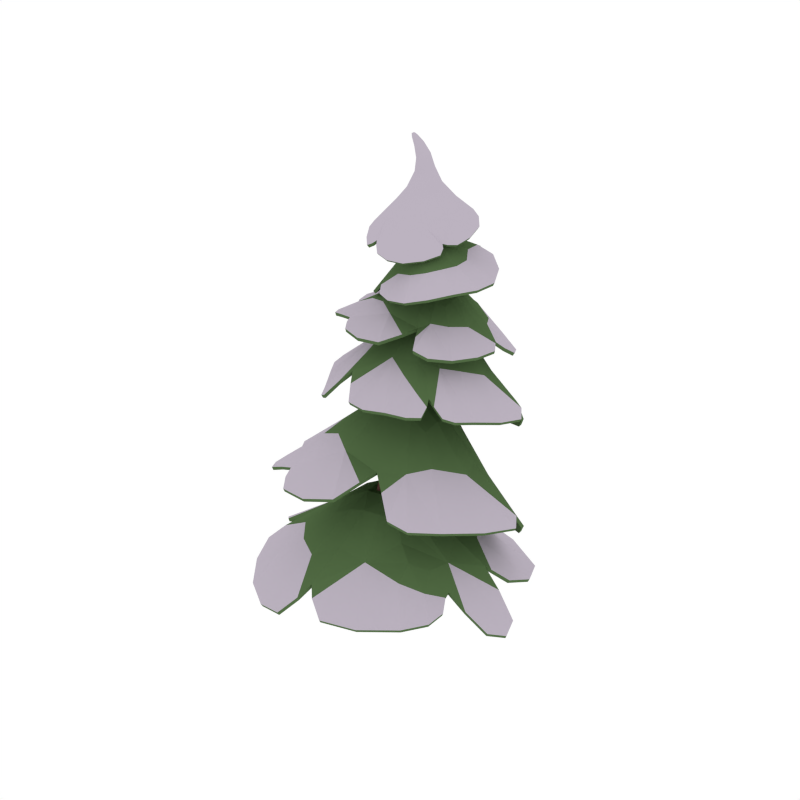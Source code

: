 # Source: PineTree_Snow_3.blend  (saved by Blender 2.79.0; exported with 4.5.12 LTS)
import bpy
from mathutils import Matrix  # noqa: F401  (used for matrix-valued properties, if any)

bpy.ops.wm.read_factory_settings(use_empty=True)
scene = bpy.context.scene
scene.name = 'Scene'

# ---- collections
col_collection_1 = bpy.data.collections.new('Collection 1'); scene.collection.children.link(col_collection_1)

# ---- materials (node trees are filled in below, after node groups)
mat_wood = bpy.data.materials.new('Wood')
mat_wood.alpha_threshold = 0.0
mat_wood.diffuse_color = (0.1529, 0.07036, 0.05951, 1.0)
mat_wood.roughness = 0.5
mat_green = bpy.data.materials.new('Green')
mat_green.alpha_threshold = 0.0
mat_green.diffuse_color = (0.08744, 0.1523, 0.05986, 1.0)
mat_green.roughness = 0.5
mat_snow = bpy.data.materials.new('Snow')
mat_snow.alpha_threshold = 0.0
mat_snow.diffuse_color = (0.5029, 0.4508, 0.5271, 1.0)
mat_snow.roughness = 0.5

# ---- material node trees

# ---- world
world_world = bpy.data.worlds.new('World'); scene.world = world_world
world_world.color = (1.0, 1.0, 1.0)
world_world.use_sun_shadow = False
world_world.sun_shadow_jitter_overblur = 0.0
world_world.cycles.sampling_method = 'NONE'
world_world.cycles.sample_map_resolution = 256

# ---- meshes
me_cylinder_078 = bpy.data.meshes.new('Cylinder.078')
me_cylinder_078.from_pydata([(-0.1987, -0.02636, 0.0008366), (-0.09858, 0.1887, 0.001649), (0.1291, 0.2116, 0.002033), (0.2571, 0.0258, 0.0022), (0.158, -0.1865, 0.001638), (-0.06937, -0.2126, 0.0009477), (-0.1898, -0.1704, 0.7823), (-0.06423, 0.01735, 1.267), (-0.1347, 0.3017, 1.816), (-0.1198, 0.3434, 3.026), (-0.1075, 0.37, 3.031), (-0.1028, 0.3825, 1.828), (-0.02772, 0.1113, 1.279), (-0.1421, -0.05402, 0.7976), (-0.07661, 0.3719, 3.039), (-0.02131, 0.3995, 1.847), (0.06611, 0.1282, 1.299), (-0.01986, -0.04528, 0.795), (-0.05791, 0.3474, 3.041), (0.0286, 0.3335, 1.854), (0.1234, 0.04817, 1.307), (0.04969, -0.1498, 0.798), (-0.07006, 0.3209, 3.036), (-0.003118, 0.253, 1.842), (0.08693, -0.04889, 1.295), (-0.0023, -0.2644, 0.7913), (-0.1008, 0.3189, 3.028), (-0.08451, 0.2385, 1.822), (-0.006903, -0.06544, 1.275), (-0.1216, -0.2733, 0.7831), (-0.08565, -0.0221, 0.4769), (0.05934, -0.01367, 0.4762), (0.141, -0.1316, 0.478), (0.07821, -0.266, 0.4757), (-0.06586, -0.2778, 0.4734), (-0.1479, -0.1569, 0.4729), (-0.1524, 0.3867, 2.407), (-0.1274, 0.4464, 2.417), (-0.06405, 0.4562, 2.433), (-0.0254, 0.4052, 2.437), (-0.05015, 0.3455, 2.427), (-0.1134, 0.3371, 2.412), (-0.12, -0.2068, 0.9996), (0.6378, -0.5442, 0.7095), (-0.6517, 0.05086, 0.5948), (-0.1212, -0.01223, 1.0), (0.09126, -0.003504, 1.039), (0.1548, 0.4627, 0.6695), (-0.2412, -0.6384, 0.6607), (0.09175, -0.2071, 1.043), (-0.3261, 0.3794, 0.6511), (-0.6274, -0.3042, 0.5822), (0.2054, -0.6105, 0.7846), (-0.4674, -0.07268, 1.739), (0.01613, 0.4985, 2.071), (-0.3917, 0.1682, 1.906), (-0.4056, 0.4064, 1.892), (0.4256, 0.3105, 1.829), (0.05225, 0.373, 2.11), (-0.08523, 0.3342, 2.128), (0.04687, 0.719, 1.685), (-0.1178, 0.4851, 2.082), (0.2579, 0.06312, 1.917), (0.3575, 0.5328, 1.72), (-0.2246, 0.6784, 1.77), (-0.3033, 0.0004117, 1.883), (-0.06098, -0.02056, 1.93), (-0.1377, 0.3889, 2.111), (0.2367, -0.1509, 1.827), (0.1, 0.295, 1.552), (-0.5113, -0.002899, 1.33), (0.5312, 0.003406, 1.274), (0.06026, 0.1215, 1.597), (-0.1232, 0.1227, 1.615), (0.1787, 0.5411, 1.092), (-0.07657, 0.3217, 1.569), (0.2909, -0.3059, 1.327), (0.5151, 0.272, 1.145), (-0.2575, 0.5964, 1.124), (-0.5103, -0.2014, 1.294), (-0.1906, -0.3419, 1.342), (-0.156, 0.2161, 1.602), (-0.01846, 0.3127, 3.073), (-0.06689, 0.584, 2.852), (0.04573, 0.5058, 2.858), (-0.2653, 0.1741, 2.765), (-0.07466, 0.2522, 3.055), (-0.03734, 0.2688, 3.061), (0.02977, 0.211, 2.738), (-0.1392, 0.3073, 3.063), (-0.3176, 0.3302, 2.841), (-0.1472, 0.1321, 2.73), (0.09966, 0.3444, 2.787), (-0.1722, 0.6116, 2.821), (-0.2647, 0.5178, 2.843), (-0.1172, 0.2669, 3.055), (-0.4163, 0.4287, 2.77), (-0.1158, 0.2638, 3.227), (-0.06786, 0.2903, 3.249), (-0.1094, 0.2903, 3.235), (-0.09629, 0.3025, 3.242), (-0.05991, 0.268, 3.246), (-0.03205, 0.3588, 3.084), (-0.09127, 0.3853, 3.086), (-0.1214, 0.361, 3.078), (-0.06261, 0.3815, 3.087), (-0.1064, 0.2314, 3.301), (-0.1202, 0.2362, 3.302), (-0.1169, 0.2515, 3.305), (-0.1008, 0.2453, 3.304), (-0.1082, 0.2528, 3.305), (-0.06712, 0.2463, 3.238), (-0.1041, 0.2444, 3.226), (-0.08285, 0.301, 3.246), (-0.08385, 0.2377, 3.231), (-0.4666, 0.3104, 1.289), (0.03921, 0.4741, 2.299), (-0.3949, 0.3215, 2.202), (0.3039, 0.2886, 2.137), (0.02781, 0.3656, 2.295), (-0.1013, 0.3666, 2.316), (0.08789, 0.7088, 2.094), (-0.0792, 0.4962, 2.31), (0.1286, 0.1279, 2.164), (0.3022, 0.4968, 2.09), (-0.2025, 0.6978, 2.164), (-0.4047, 0.188, 2.182), (-0.1722, 0.08731, 2.169), (-0.1226, 0.4324, 2.315), (-0.3657, 0.533, 2.201), (-0.1341, 0.3145, 2.611), (0.2031, 0.2876, 2.519), (0.08696, 0.1238, 2.491), (-0.2715, 0.6281, 2.481), (-0.07845, 0.3784, 2.639), (0.003988, 0.3166, 2.642), (0.1248, 0.5069, 2.551), (-0.3097, 0.2785, 2.393), (-0.0543, 0.2522, 2.61), (-0.05674, 0.6328, 2.55), (-0.368, 0.5169, 2.415), (-0.1454, 0.1375, 2.428), (0.5503, 0.1187, 0.7458), (0.6135, -0.2751, 0.7838), (-0.2064, 0.7134, 0.4324), (0.8328, 0.3545, 0.4045), (-0.6697, 0.678, 0.2294), (-0.9304, -0.5112, 0.2486), (0.3946, -0.918, 0.5321), (0.2611, 0.02093, 0.9792), (-0.169, 0.1386, 0.9126), (-0.2988, -0.2245, 0.8884), (0.1096, -0.3546, 0.9746), (-0.466, -0.4869, 0.6094), (-0.5046, 0.2654, 0.621), (0.4055, 0.3526, 0.6662), (0.4829, -0.6068, 0.7481), (1.096, -0.2999, 0.4649), (-0.9916, 0.2162, 0.2782), (0.2761, -0.2175, 0.9926), (-0.305, -0.00692, 0.8926), (0.5213, -0.08939, 0.8506), (-0.5878, -0.1226, 0.6514), (0.1022, -0.1095, 1.045), (0.3485, 0.873, 0.246), (-0.4593, -0.9206, 0.3141), (0.09632, 0.1682, 0.9416), (-0.1462, -0.3591, 0.9143), (-0.1243, -0.1138, 1.0), (-0.01699, 0.0004202, 1.016), (-0.06476, 0.3311, 0.7822), (-0.0299, -0.5846, 0.7839), (-0.0151, -0.2135, 1.017), (-0.04226, 0.6331, 0.5475), (-0.2742, 0.5577, 0.5226), (-0.9872, -0.1257, 0.3744), (-0.949, -0.1954, 0.3649), (-0.0956, -0.9288, 0.5488), (0.001559, -0.895, 0.569), (-0.5047, -0.1568, 1.689), (-0.42, -0.3113, 1.658), (0.5299, -0.1277, 1.703), (0.5319, 0.6111, 1.384), (-0.4187, 0.7071, 1.541), (-0.1742, 0.2371, 2.071), (0.1112, 0.2588, 2.072), (0.1355, 0.5081, 1.982), (-0.1424, 0.5676, 1.994), (0.2159, 0.634, 1.681), (0.3515, 0.1545, 1.891), (-0.1955, 0.04401, 1.957), (-0.3523, 0.5557, 1.844), (-0.6276, 0.3392, 1.693), (0.6655, 0.1714, 1.626), (-0.2227, 0.4597, 2.039), (0.1799, 0.3632, 2.035), (-0.4102, 0.2656, 1.912), (0.3627, 0.4363, 1.831), (-0.1249, 0.4269, 2.1), (-0.01307, -0.3664, 1.707), (0.1513, 0.8115, 1.336), (-0.06998, 0.2212, 2.087), (0.0133, 0.5796, 1.966), (0.03568, 0.4412, 2.089), (-0.01643, 0.3575, 2.119), (0.06876, 0.1139, 2.0), (-0.07552, 0.7074, 1.788), (-0.05135, 0.4942, 2.075), (0.1091, -0.1078, 1.883), (0.343, -0.1721, 1.766), (0.6466, 0.4236, 1.623), (0.6079, 0.4593, 1.599), (-0.07956, 0.8749, 1.526), (-0.1392, 0.8466, 1.541), (-0.3314, -0.2343, 1.756), (-0.2262, 0.3229, 2.064), (-0.2465, -0.2174, 1.758), (-0.5953, 0.00554, 1.725), (-0.4512, 0.02891, 1.798), (-0.1075, 0.3721, 2.116), (-0.3142, 0.1494, 1.939), (-0.4049, -0.05372, 1.783), (0.2969, -0.3195, 1.736), (-0.7882, -0.4044, 1.058), (0.5208, -0.5706, 1.125), (0.7468, 0.3496, 0.76), (-0.3955, 0.6928, 0.8824), (-0.2675, 0.04356, 1.538), (0.0955, -0.01937, 1.547), (0.2423, 0.2754, 1.449), (-0.0885, 0.419, 1.457), (0.369, 0.4084, 1.094), (0.3879, -0.1709, 1.34), (-0.3542, -0.2311, 1.361), (-0.5628, 0.5498, 1.06), (-0.763, 0.2024, 1.048), (0.8154, -0.1785, 1.045), (-0.2238, 0.3184, 1.507), (0.2222, 0.09328, 1.512), (-0.506, 0.1367, 1.331), (0.4865, 0.1501, 1.273), (-0.1197, 0.255, 1.591), (-0.2202, -0.7179, 1.14), (0.3237, 0.6712, 0.7033), (-0.142, -0.02876, 1.552), (0.1309, 0.399, 1.423), (0.07889, 0.2091, 1.577), (-0.02985, 0.1205, 1.606), (0.01454, -0.2104, 1.417), (0.00638, 0.5297, 1.197), (0.01734, 0.3155, 1.557), (0.07678, -0.5057, 1.279), (0.2174, -0.4609, 1.235), (0.8495, 0.1199, 1.038), (0.8106, 0.17, 1.008), (0.02444, 0.7303, 0.902), (-0.05927, 0.6976, 0.9143), (-0.6453, -0.4865, 1.111), (-0.2797, 0.1602, 1.537), (-0.5214, -0.572, 1.121), (-0.7787, -0.1289, 1.106), (-0.6444, -0.2098, 1.164), (-0.1295, 0.1814, 1.606), (-0.4479, -0.05564, 1.365), (-0.6675, -0.2441, 1.148), (-0.2359, 0.7521, 2.699), (-0.484, 0.304, 2.667), (-0.1504, 0.03305, 2.547), (0.2128, 0.408, 2.675), (-0.1183, 0.4618, 2.973), (-0.2014, 0.3223, 2.963), (-0.1013, 0.2231, 2.92), (0.01422, 0.3296, 2.944), (-0.0589, 0.161, 2.734), (-0.3082, 0.2563, 2.808), (-0.1995, 0.56, 2.852), (0.09164, 0.436, 2.833), (0.1187, 0.6216, 2.739), (-0.3895, 0.1185, 2.622), (-0.0102, 0.4112, 2.973), (-0.1694, 0.2471, 2.934), (-0.01485, 0.5548, 2.863), (-0.1957, 0.1623, 2.778), (-0.05544, 0.2554, 3.057), (-0.3923, 0.6219, 2.706), (0.06641, 0.1307, 2.563), (-0.17, 0.4169, 2.975), (-0.02213, 0.2572, 2.923), (-0.02385, 0.289, 3.067), (-0.1344, 0.3345, 3.07), (-0.2562, 0.4001, 2.897), (0.05267, 0.2745, 2.786), (-0.134, 0.2834, 3.058), (-0.3586, 0.4637, 2.812), (-0.3751, 0.3819, 2.802), (-0.2793, 0.0465, 2.624), (-0.25, 0.05144, 2.617), (0.1413, 0.2283, 2.636), (0.1464, 0.265, 2.649), (-0.2576, 0.7207, 2.721), (-0.06571, 0.4512, 2.979), (-0.2706, 0.7048, 2.722), (-0.04419, 0.7244, 2.746), (-0.1043, 0.684, 2.764), (-0.09517, 0.2568, 3.054), (-0.1098, 0.5625, 2.865), (-0.154, 0.6889, 2.749), (-0.4888, 0.4474, 2.694), (-0.08574, 0.3447, 3.171), (-0.1157, 0.2871, 3.149), (-0.06847, 0.2477, 3.152), (-0.03198, 0.2926, 3.174), (-0.04341, 0.3261, 3.179), (-0.09866, 0.2578, 3.146), (-0.1145, 0.2772, 3.231), (-0.1056, 0.3266, 3.161), (-0.04323, 0.2603, 3.163), (-0.08988, 0.3018, 3.244), (-0.1026, 0.2998, 3.24), (-0.06158, 0.2563, 3.242), (-0.06564, 0.3423, 3.176), (-0.06204, 0.2798, 3.248), (-0.02119, 0.337, 3.079), (-0.04716, 0.3748, 3.086), (-0.1053, 0.3801, 3.083), (-0.07759, 0.3835, 3.086), (-0.1107, 0.2683, 3.29), (-0.1228, 0.2445, 3.283), (-0.1026, 0.2299, 3.283), (-0.08772, 0.2489, 3.289), (-0.0916, 0.2604, 3.291), (-0.1168, 0.2345, 3.282), (-0.1056, 0.2493, 3.305), (-0.118, 0.262, 3.288), (-0.0934, 0.2342, 3.285), (-0.1131, 0.2335, 3.301), (-0.1187, 0.2437, 3.303), (-0.1032, 0.2381, 3.302), (-0.1013, 0.2678, 3.291), (-0.1117, 0.2511, 3.305), (-0.07544, 0.2979, 3.248), (-0.1125, 0.2522, 3.225), (-0.07505, 0.2395, 3.234), (-0.09354, 0.2397, 3.228), (0.2118, -0.01315, 1.895), (0.3733, -0.1394, 1.764), (-0.3154, 0.4365, 1.302), (-0.582, 0.4666, 1.084), (-0.618, 0.08365, 2.078), (0.2752, -0.08328, 2.042), (0.4563, 0.6021, 1.891), (-0.3643, 0.8138, 2.053), (-0.2105, 0.3235, 2.288), (0.04966, 0.2779, 2.263), (0.1343, 0.4721, 2.244), (-0.099, 0.5706, 2.273), (0.2264, 0.621, 2.069), (0.2269, 0.1843, 2.15), (-0.2895, 0.1583, 2.197), (-0.4636, 0.7078, 2.14), (-0.5919, 0.4925, 2.102), (0.4682, 0.1728, 2.016), (-0.1807, 0.5087, 2.285), (0.128, 0.3473, 2.25), (-0.3883, 0.4157, 2.209), (0.2774, 0.3908, 2.148), (-0.1011, 0.4562, 2.312), (-0.2329, -0.1602, 2.064), (0.1784, 0.8475, 1.886), (-0.1203, 0.2726, 2.281), (0.05372, 0.5588, 2.251), (0.03402, 0.4209, 2.295), (-0.03567, 0.3649, 2.305), (-0.007531, 0.1754, 2.195), (-0.03165, 0.6882, 2.163), (-0.01974, 0.4873, 2.305), (0.016, -0.01503, 2.108), (0.1025, 0.01044, 2.106), (0.4715, 0.3538, 2.05), (0.4471, 0.3953, 2.037), (-0.03454, 0.8576, 2.035), (-0.08673, 0.8413, 2.044), (-0.5197, 0.01584, 2.089), (-0.2134, 0.4055, 2.289), (-0.4288, -0.04133, 2.081), (-0.5965, 0.2689, 2.097), (-0.5082, 0.199, 2.129), (-0.1054, 0.4073, 2.314), (-0.3527, 0.278, 2.221), (-0.5264, 0.1784, 2.129), (-0.2607, 0.6108, 2.212), (-0.4643, 0.6588, 2.134), (0.3627, 0.2975, 2.396), (-0.0989, 0.8982, 2.423), (-0.5294, 0.6007, 2.224), (-0.1335, 0.01932, 2.287), (0.07357, 0.2899, 2.61), (-0.05726, 0.4588, 2.625), (-0.2106, 0.3824, 2.564), (-0.09446, 0.212, 2.557), (-0.3571, 0.4058, 2.397), (-0.154, 0.6474, 2.524), (0.1994, 0.3966, 2.526), (-0.01338, 0.09948, 2.461), (0.1845, 0.0231, 2.369), (-0.337, 0.8266, 2.37), (0.002903, 0.2062, 2.582), (-0.1481, 0.4522, 2.598), (0.1583, 0.1924, 2.512), (-0.3087, 0.5514, 2.479), (-0.02234, 0.2798, 2.625), (0.2806, 0.6377, 2.42), (-0.4752, 0.3166, 2.197), (0.04596, 0.3849, 2.627), (-0.19, 0.2903, 2.551), (-0.1081, 0.3456, 2.624), (-0.03642, 0.3515, 2.641), (0.01759, 0.5201, 2.589), (-0.2169, 0.2132, 2.447), (-0.09613, 0.2816, 2.609), (0.08016, 0.6729, 2.528), (0.004905, 0.719, 2.512), (-0.4576, 0.7181, 2.358), (-0.4673, 0.6905, 2.336), (-0.3335, 0.1594, 2.298), (-0.3006, 0.1526, 2.312), (0.9096, -0.1266, 0.6275), (0.7983, -0.05948, 0.6978), (0.3365, -0.4059, 0.8803), (0.8551, -0.4088, 0.5972), (0.7656, -0.6617, 0.607), (0.5678, -0.4182, 0.7794), (0.7315, -0.4522, 0.6699), (-0.2785, 0.8931, 0.2497), (0.6714, 0.6787, 0.2636), (-0.834, 0.5096, 0.2517), (0.6511, -0.7977, 0.5873), (-0.7431, -0.7297, 0.2453), (0.2198, -0.3133, 0.9754), (0.2506, 0.1765, 0.877), (-0.3128, 0.13, 0.8287), (-0.295, -0.348, 0.8228), (1.069, -0.1911, 0.5062), (-1.068, -0.04723, 0.3166), (0.2656, -0.1051, 1.012), (-0.2949, -0.1188, 0.9064), (-0.01008, 0.9427, 0.269), (-0.2023, -1.011, 0.4251), (-0.03241, 0.14, 0.9557), (-0.02134, -0.3564, 0.9574), (-0.01303, -0.11, 1.018), (-0.1275, 0.5035, 0.6285), (-0.488, 0.7847, 0.2243), (-0.8983, -0.1362, 0.4059), (-1.005, -0.3161, 0.2972), (0.1326, -0.9684, 0.5049), (-0.05552, -0.8358, 0.6189), (-0.3797, -0.3286, 1.676), (0.5954, -0.02098, 1.683), (-0.5704, 0.5576, 1.63), (0.3724, 0.7279, 1.312), (-0.2357, 0.5291, 1.974), (-0.1455, 0.1883, 2.057), (0.2039, 0.2621, 2.015), (0.1154, 0.5707, 1.893), (-0.6245, 0.1294, 1.726), (0.6969, 0.352, 1.588), (-0.2317, 0.3786, 2.056), (0.1533, 0.4453, 2.022), (0.1649, -0.3625, 1.743), (-0.03236, 0.861, 1.42), (0.01445, 0.2637, 2.1), (-0.06297, 0.5786, 1.993), (-0.04662, 0.4244, 2.098), (0.125, 0.008935, 1.938), (0.363, -0.2513, 1.729), (0.5913, 0.4411, 1.652), (0.6152, 0.5066, 1.498), (-0.2494, 0.7995, 1.489), (-0.08395, 0.8659, 1.589), (-0.2839, -0.155, 1.813), (-0.1719, -0.3213, 1.691), (-0.1905, 0.298, 2.078), (-0.5516, -0.07551, 1.708), (-0.391, 0.04469, 1.839), (-0.4592, -0.2361, 1.672), (-0.753, -0.4751, 1.063), (0.6636, -0.4227, 1.101), (-0.5751, 0.6074, 0.9571), (0.5676, 0.4977, 0.6704), (-0.1945, 0.3904, 1.449), (-0.2478, -0.0494, 1.506), (0.2217, -0.02751, 1.485), (0.2417, 0.3582, 1.342), (-0.7937, 0.007149, 1.092), (0.902, 0.04224, 1.006), (-0.264, 0.2301, 1.53), (0.2251, 0.1885, 1.498), (0.01472, -0.6859, 1.215), (0.1107, 0.7791, 0.8001), (-0.02427, -0.00752, 1.567), (0.03316, 0.4152, 1.451), (-0.02814, 0.2183, 1.589), (0.09976, -0.3674, 1.297), (0.3757, -0.593, 1.157), (0.7788, 0.1354, 1.064), (0.8361, 0.237, 0.8973), (-0.1737, 0.7436, 0.8602), (-0.007973, 0.6585, 0.9573), (-0.5423, -0.4987, 1.149), (-0.4561, -0.6604, 1.095), (-0.2553, 0.1154, 1.551), (-0.7262, -0.2024, 1.121), (-0.6019, -0.2056, 1.188), (-0.7575, -0.3142, 1.089), (-0.2616, 0.7474, 2.702), (-0.4547, 0.2208, 2.652), (0.1978, 0.5227, 2.714), (-0.04746, 0.06569, 2.539), (0.01054, 0.3742, 2.961), (-0.1382, 0.4444, 2.98), (-0.1951, 0.2825, 2.949), (-0.06141, 0.233, 2.92), (0.02243, 0.6928, 2.751), (-0.3205, 0.04461, 2.604), (-0.0387, 0.4378, 2.979), (-0.1321, 0.2349, 2.934), (-0.4614, 0.5259, 2.707), (0.1448, 0.1957, 2.601), (-0.1807, 0.364, 2.983), (-0.003295, 0.291, 2.939), (-0.106, 0.2678, 3.291), (-0.329, 0.4118, 2.844), (-0.4909, 0.3767, 2.678), (-0.2584, 0.06763, 2.643), (-0.2241, 0.02942, 2.576), (0.1877, 0.3109, 2.646), (0.1204, 0.2457, 2.656), (-0.2515, 0.6979, 2.734), (-0.317, 0.695, 2.706), (-0.09016, 0.4478, 2.983), (-0.08514, 0.7202, 2.744), (-0.1209, 0.6592, 2.776), (-0.1951, 0.7332, 2.714), (-0.07615, 0.3436, 3.174), (-0.09528, 0.3408, 3.168), (-0.1135, 0.3071, 3.154), (-0.1111, 0.2697, 3.146), (-0.08294, 0.2508, 3.149), (-0.05524, 0.2502, 3.157), (-0.03471, 0.2752, 3.169), (-0.03492, 0.3103, 3.177), (-0.0546, 0.3376, 3.178), (-0.1114, 0.2751, 3.276), (-0.1215, 0.2533, 3.285), (-0.1187, 0.2423, 3.267), (-0.1094, 0.2314, 3.282), (-0.09186, 0.2332, 3.271), (-0.08942, 0.2411, 3.287), (-0.08187, 0.2614, 3.279), (-0.09673, 0.2653, 3.291), (-0.1104, 0.2423, 3.303), (0.319, -0.1215, 1.795), (0.4591, -0.1625, 1.719), (-0.6909, 0.3809, 1.028), (-0.5136, 0.5071, 1.125), (-0.5988, 0.03091, 2.079), (0.3838, 0.02265, 2.021), (-0.4871, 0.7511, 2.101), (0.369, 0.7505, 1.839), (-0.1682, 0.5593, 2.267), (-0.2003, 0.264, 2.266), (0.1287, 0.2729, 2.229), (0.1365, 0.5475, 2.197), (-0.6082, 0.361, 2.106), (0.5052, 0.3041, 2.025), (-0.2033, 0.4519, 2.289), (0.1266, 0.41, 2.254), (-0.06353, -0.1528, 2.079), (0.003952, 0.8857, 1.972), (-0.03043, 0.2881, 2.278), (-0.01623, 0.5652, 2.27), (-0.03983, 0.428, 2.305), (0.05493, 0.09285, 2.125), (0.1716, -0.1018, 2.072), (0.4309, 0.3687, 2.063), (0.4717, 0.4633, 1.978), (-0.1969, 0.8568, 2.025), (-0.03286, 0.8229, 2.062), (-0.4424, 0.003426, 2.095), (-0.389, -0.1015, 2.064), (-0.1979, 0.3721, 2.295), (-0.5616, 0.2152, 2.097), (-0.4814, 0.1951, 2.153), (-0.5896, 0.1431, 2.093), (-0.5448, 0.6097, 2.105), (-0.4155, 0.6787, 2.156), (0.3653, 0.4703, 2.394), (-0.2088, 0.8822, 2.407), (0.03895, -0.02726, 2.326), (-0.5337, 0.482, 2.191), (-0.03411, 0.173, 2.541), (0.1049, 0.3527, 2.594), (-0.1145, 0.5105, 2.591), (-0.2466, 0.356, 2.514), (0.295, 0.1411, 2.398), (-0.4358, 0.7617, 2.343), (0.04473, 0.2399, 2.597), (-0.1792, 0.412, 2.588), (0.1664, 0.7288, 2.468), (-0.3948, 0.183, 2.235), (-0.008559, 0.4134, 2.637), (-0.1418, 0.2493, 2.561), (-0.0657, 0.3142, 2.625), (0.02524, 0.6197, 2.558), (-0.02257, 0.8515, 2.448), (-0.4516, 0.6947, 2.371), (-0.4961, 0.6708, 2.278), (-0.2682, 0.1002, 2.274), (-0.2995, 0.1734, 2.34), (0.7685, -0.08871, 0.7256), (0.8645, 0.05646, 0.5791), (1.016, -0.3926, 0.4972), (0.4547, -0.4771, 0.817), (0.7789, -0.5374, 0.6237), (0.7235, -0.4086, 0.6822), (-0.114, -0.2031, 0.976), (0.6303, -0.54, 0.6868), (-0.6415, 0.04791, 0.5734), (-0.1154, -0.01573, 0.9764), (0.09032, -0.008599, 1.015), (0.1524, 0.4514, 0.6488), (-0.2339, -0.6296, 0.6401), (0.09158, -0.2036, 1.018), (-0.3199, 0.3693, 0.6306), (-0.6172, -0.2994, 0.5614), (0.2043, -0.601, 0.7625), (-0.4608, -0.06622, 1.717), (0.01158, 0.4877, 2.051), (-0.3832, 0.1731, 1.884), (-0.3938, 0.4013, 1.872), (0.4145, 0.308, 1.808), (0.04682, 0.371, 2.085), (-0.08317, 0.3358, 2.103), (0.03917, 0.7034, 1.672), (-0.1138, 0.4766, 2.06), (0.2516, 0.06926, 1.894), (0.3488, 0.5187, 1.706), (-0.2178, 0.6636, 1.755), (-0.295, 0.006586, 1.861), (-0.06012, -0.01159, 1.908), (-0.1329, 0.3867, 2.087), (0.231, -0.145, 1.804), (0.09327, 0.2866, 1.531), (-0.5009, -0.0008908, 1.309), (0.5212, 0.003098, 1.252), (0.0555, 0.1222, 1.573), (-0.1205, 0.1248, 1.59), (0.1716, 0.5261, 1.078), (-0.07458, 0.312, 1.547), (0.2325, -0.2574, 1.341), (0.5052, 0.2597, 1.129), (-0.2155, 0.5339, 1.157), (-0.5003, -0.199, 1.272), (-0.1884, -0.3341, 1.319), (-0.1515, 0.2131, 1.578), (-0.03787, 0.3151, 3.068), (-0.0669, 0.5728, 2.831), (0.03503, 0.4988, 2.838), (-0.2583, 0.1865, 2.747), (-0.07438, 0.2721, 3.052), (-0.05177, 0.2825, 3.06), (0.01896, 0.2242, 2.725), (-0.1214, 0.3091, 3.052), (-0.3055, 0.3335, 2.821), (-0.1497, 0.1485, 2.717), (0.08508, 0.351, 2.772), (-0.1706, 0.6002, 2.8), (-0.2561, 0.5106, 2.822), (-0.1065, 0.2832, 3.049), (-0.4043, 0.4283, 2.75), (-0.0959, 0.2652, 3.23), (-0.0799, 0.2816, 3.232), (-0.09168, 0.2816, 3.231), (-0.09117, 0.2869, 3.228), (-0.07707, 0.2697, 3.233), (-0.04733, 0.3488, 3.073), (-0.08857, 0.3694, 3.071), (-0.1062, 0.3533, 3.064), (-0.06647, 0.3652, 3.073), (-0.1113, 0.2471, 3.287), (-0.1048, 0.2463, 3.292), (-0.1073, 0.2438, 3.285), (-0.1101, 0.2451, 3.282), (-0.1093, 0.2463, 3.281), (-0.08139, 0.2597, 3.233), (-0.0938, 0.2607, 3.233), (-0.08453, 0.286, 3.23), (-0.08445, 0.2575, 3.235), (-0.4557, 0.3028, 1.27), (0.03362, 0.4706, 2.275), (-0.3875, 0.3222, 2.179), (0.2956, 0.2903, 2.114), (0.02351, 0.368, 2.27), (-0.101, 0.3694, 2.291), (0.08058, 0.6978, 2.075), (-0.07836, 0.492, 2.285), (0.1262, 0.135, 2.14), (0.2923, 0.4898, 2.07), (-0.2018, 0.6872, 2.142), (-0.3995, 0.1918, 2.158), (-0.1723, 0.09431, 2.145), (-0.1207, 0.4313, 2.29), (-0.3595, 0.5296, 2.178), (-0.1257, 0.3189, 2.589), (0.1933, 0.2904, 2.497), (0.08405, 0.1355, 2.471), (-0.2644, 0.6231, 2.458), (-0.07439, 0.3773, 2.614), (0.001709, 0.3191, 2.617), (0.1173, 0.5031, 2.528), (-0.2966, 0.285, 2.376), (-0.05088, 0.2607, 2.588), (-0.05566, 0.6262, 2.526), (-0.3544, 0.5194, 2.396), (-0.1374, 0.1502, 2.411), (0.5424, 0.111, 0.7247), (0.6053, -0.2722, 0.7611), (-0.2016, 0.7025, 0.412), (0.8248, 0.3456, 0.3842), (-0.6628, 0.668, 0.2092), (-0.9208, -0.5049, 0.228), (0.3933, -0.9078, 0.5106), (0.2549, 0.01436, 0.9566), (-0.1629, 0.1304, 0.8908), (-0.2892, -0.2203, 0.867), (0.1088, -0.3467, 0.9515), (-0.4567, -0.4791, 0.5893), (-0.4957, 0.2579, 0.6004), (0.3992, 0.3425, 0.6458), (0.4787, -0.5994, 0.7253), (1.087, -0.2969, 0.4427), (-0.9818, 0.2113, 0.257), (0.2703, -0.214, 0.9689), (-0.2954, -0.01012, 0.8707), (0.513, -0.09151, 0.8278), (-0.5772, -0.1214, 0.6301), (0.1021, -0.1101, 1.02), (0.3444, 0.8617, 0.2257), (-0.4507, -0.912, 0.2941), (0.0945, 0.1583, 0.9197), (-0.1398, -0.3511, 0.8927), (-0.1189, -0.1138, 0.9761), (-0.01412, -0.003433, 0.9917), (-0.06214, 0.32, 0.7613), (-0.02677, -0.575, 0.7622), (-0.01188, -0.2102, 0.9927), (-0.04084, 0.6219, 0.5266), (-0.2686, 0.5472, 0.5022), (-0.9773, -0.1271, 0.3525), (-0.939, -0.1916, 0.3436), (-0.08853, -0.9203, 0.5278), (0.001489, -0.885, 0.5473), (-0.4987, -0.1504, 1.667), (-0.4108, -0.3054, 1.637), (0.5225, -0.1224, 1.68), (0.5236, 0.5958, 1.372), (-0.4105, 0.692, 1.527), (-0.1678, 0.2421, 2.048), (0.105, 0.2626, 2.048), (0.127, 0.4956, 1.965), (-0.1374, 0.5542, 1.976), (0.208, 0.6185, 1.669), (0.3416, 0.1565, 1.87), (-0.1917, 0.05244, 1.934), (-0.3423, 0.5447, 1.827), (-0.6155, 0.3346, 1.673), (0.6542, 0.1708, 1.605), (-0.2131, 0.453, 2.018), (0.17, 0.3604, 2.013), (-0.3991, 0.2653, 1.891), (0.3526, 0.4272, 1.812), (-0.121, 0.4222, 2.075), (-0.01061, -0.3572, 1.685), (0.143, 0.7953, 1.326), (-0.06962, 0.2282, 2.063), (0.007902, 0.5647, 1.95), (0.03121, 0.4349, 2.066), (-0.018, 0.3566, 2.094), (0.06593, 0.1216, 1.977), (-0.07658, 0.6916, 1.772), (-0.0519, 0.4849, 2.053), (0.1073, -0.1003, 1.86), (0.3357, -0.167, 1.743), (0.6359, 0.4203, 1.602), (0.5997, 0.4449, 1.585), (-0.0888, 0.8598, 1.514), (-0.132, 0.8315, 1.527), (-0.3236, -0.2278, 1.735), (-0.2178, 0.3243, 2.041), (-0.2443, -0.2076, 1.737), (-0.5873, 0.01051, 1.703), (-0.4447, 0.03589, 1.776), (-0.1045, 0.3705, 2.091), (-0.3056, 0.1553, 1.918), (-0.3966, -0.04768, 1.761), (0.2916, -0.3136, 1.713), (-0.7784, -0.4028, 1.036), (0.5162, -0.5639, 1.102), (0.738, 0.3349, 0.7467), (-0.3933, 0.677, 0.867), (-0.2595, 0.04677, 1.516), (0.09135, -0.0132, 1.524), (0.2317, 0.2662, 1.431), (-0.08656, 0.404, 1.441), (0.359, 0.3945, 1.081), (0.3798, -0.1666, 1.318), (-0.3485, -0.2239, 1.339), (-0.5593, 0.5347, 1.044), (-0.7511, 0.1965, 1.029), (0.8056, -0.1769, 1.023), (-0.2156, 0.3087, 1.488), (0.2132, 0.09358, 1.489), (-0.4943, 0.1332, 1.311), (0.4761, 0.1438, 1.253), (-0.1169, 0.2496, 1.567), (-0.2169, -0.711, 1.117), (0.3142, 0.6574, 0.6895), (-0.1399, -0.02141, 1.529), (0.1235, 0.3849, 1.407), (0.0736, 0.2057, 1.553), (-0.03114, 0.1216, 1.581), (0.01356, -0.2015, 1.394), (0.004374, 0.5131, 1.183), (0.01467, 0.3067, 1.534), (0.07699, -0.4992, 1.255), (0.216, -0.4522, 1.213), (0.8399, 0.1179, 1.016), (0.802, 0.1573, 0.9912), (0.019, 0.7156, 0.8861), (-0.05928, 0.6816, 0.899), (-0.6379, -0.4811, 1.089), (-0.2702, 0.159, 1.515), (-0.517, -0.5645, 1.098), (-0.7687, -0.1267, 1.085), (-0.6351, -0.205, 1.142), (-0.1267, 0.18, 1.581), (-0.4364, -0.05422, 1.345), (-0.6551, -0.246, 1.128), (-0.2354, 0.741, 2.678), (-0.4721, 0.3089, 2.648), (-0.1548, 0.04914, 2.533), (0.1992, 0.4134, 2.658), (-0.1163, 0.4482, 2.955), (-0.1868, 0.3244, 2.946), (-0.1019, 0.2415, 2.91), (-0.003512, 0.3345, 2.935), (-0.06568, 0.1772, 2.722), (-0.2972, 0.2647, 2.79), (-0.1931, 0.5504, 2.831), (0.07744, 0.4349, 2.815), (0.1091, 0.615, 2.719), (-0.381, 0.1291, 2.604), (-0.02369, 0.4026, 2.958), (-0.1607, 0.2617, 2.921), (-0.02115, 0.5448, 2.843), (-0.1935, 0.1776, 2.762), (-0.06339, 0.2737, 3.055), (-0.3843, 0.6142, 2.685), (0.05809, 0.1452, 2.549), (-0.158, 0.4097, 2.957), (-0.0352, 0.2712, 2.916), (-0.04185, 0.2974, 3.064), (-0.1173, 0.3308, 3.058), (-0.2452, 0.3977, 2.877), (0.03875, 0.2842, 2.773), (-0.1181, 0.2932, 3.049), (-0.3485, 0.4597, 2.791), (-0.3633, 0.3837, 2.782), (-0.2741, 0.05888, 2.606), (-0.2521, 0.06711, 2.602), (0.1304, 0.2396, 2.62), (0.1334, 0.2739, 2.634), (-0.2543, 0.7106, 2.699), (-0.06834, 0.4373, 2.961), (-0.2636, 0.6964, 2.701), (-0.04436, 0.7141, 2.724), (-0.1013, 0.6733, 2.743), (-0.08913, 0.2756, 3.051), (-0.1092, 0.5504, 2.844), (-0.1547, 0.6772, 2.729), (-0.4764, 0.4473, 2.674), (-0.08144, 0.3284, 3.158), (-0.09597, 0.2888, 3.145), (-0.06862, 0.2676, 3.155), (-0.0511, 0.2939, 3.167), (-0.05785, 0.316, 3.167), (-0.08773, 0.2745, 3.149), (-0.09504, 0.2726, 3.23), (-0.08845, 0.3183, 3.153), (-0.05807, 0.2736, 3.161), (-0.08906, 0.2862, 3.228), (-0.08931, 0.2868, 3.23), (-0.07846, 0.2641, 3.233), (-0.06858, 0.3258, 3.162), (-0.07737, 0.2757, 3.232), (-0.03964, 0.3326, 3.071), (-0.05736, 0.3606, 3.074), (-0.09447, 0.3678, 3.069), (-0.07918, 0.3669, 3.072), (-0.1048, 0.2542, 3.274), (-0.103, 0.2471, 3.285), (-0.1036, 0.2498, 3.284), (-0.1026, 0.2507, 3.272), (-0.1024, 0.2539, 3.271), (-0.1052, 0.2503, 3.287), (-0.1094, 0.2468, 3.28), (-0.1009, 0.253, 3.281), (-0.1059, 0.2483, 3.277), (-0.1087, 0.2478, 3.285), (-0.1066, 0.2433, 3.283), (-0.1103, 0.2438, 3.28), (-0.103, 0.2552, 3.271), (-0.1105, 0.2462, 3.28), (-0.08276, 0.2854, 3.23), (-0.09577, 0.2621, 3.231), (-0.08362, 0.2576, 3.234), (-0.08828, 0.2584, 3.235), (0.2062, -0.006766, 1.872), (0.3675, -0.1323, 1.742), (-0.3083, 0.4239, 1.285), (-0.5715, 0.4592, 1.065), (-0.6122, 0.08631, 2.054), (0.2707, -0.07825, 2.018), (0.4465, 0.5933, 1.871), (-0.3636, 0.8023, 2.032), (-0.2066, 0.327, 2.264), (0.04599, 0.2841, 2.239), (0.1249, 0.4673, 2.222), (-0.09822, 0.5617, 2.25), (0.217, 0.6114, 2.05), (0.22, 0.1889, 2.127), (-0.287, 0.1652, 2.174), (-0.4626, 0.6979, 2.118), (-0.5849, 0.4902, 2.078), (0.4603, 0.176, 1.993), (-0.1761, 0.5041, 2.261), (0.1205, 0.3493, 2.227), (-0.3814, 0.4148, 2.185), (0.2682, 0.3879, 2.126), (-0.09996, 0.4546, 2.287), (-0.232, -0.1547, 2.04), (0.1699, 0.8362, 1.868), (-0.1205, 0.2797, 2.257), (0.04712, 0.5496, 2.23), (0.02949, 0.4212, 2.271), (-0.03788, 0.3673, 2.28), (-0.008333, 0.184, 2.172), (-0.03465, 0.6771, 2.142), (-0.02187, 0.4838, 2.28), (0.01422, -0.009219, 2.084), (0.1026, 0.01784, 2.083), (0.4636, 0.3544, 2.026), (0.4379, 0.3881, 2.017), (-0.04168, 0.8468, 2.015), (-0.08652, 0.8302, 2.023), (-0.5158, 0.02096, 2.066), (-0.2079, 0.4049, 2.265), (-0.4268, -0.03491, 2.057), (-0.5893, 0.2708, 2.073), (-0.5002, 0.2, 2.106), (-0.1047, 0.4071, 2.289), (-0.3457, 0.2792, 2.197), (-0.52, 0.1806, 2.105), (-0.2569, 0.604, 2.189), (-0.4583, 0.656, 2.11), (0.3524, 0.2998, 2.375), (-0.09706, 0.8912, 2.4), (-0.515, 0.6034, 2.207), (-0.1259, 0.03245, 2.27), (0.06626, 0.2934, 2.587), (-0.05559, 0.4537, 2.6), (-0.1989, 0.3845, 2.544), (-0.08775, 0.2238, 2.539), (-0.3432, 0.4098, 2.379), (-0.1493, 0.6413, 2.501), (0.1896, 0.3953, 2.504), (-0.01016, 0.113, 2.443), (0.1809, 0.03469, 2.349), (-0.3304, 0.8205, 2.347), (0.002531, 0.2172, 2.561), (-0.1415, 0.4486, 2.574), (0.1507, 0.2001, 2.491), (-0.2982, 0.5505, 2.457), (-0.02152, 0.2856, 2.601), (0.2718, 0.6342, 2.398), (-0.4612, 0.3218, 2.18), (0.03985, 0.3825, 2.603), (-0.1783, 0.2974, 2.532), (-0.1025, 0.3474, 2.6), (-0.03505, 0.3525, 2.616), (0.01446, 0.5146, 2.565), (-0.2063, 0.2232, 2.429), (-0.09052, 0.2883, 2.587), (0.07334, 0.669, 2.505), (0.005468, 0.7124, 2.488), (-0.4504, 0.713, 2.336), (-0.4532, 0.6936, 2.318), (-0.3208, 0.1655, 2.28), (-0.2918, 0.1647, 2.295), (0.901, -0.124, 0.6049), (0.7905, -0.06684, 0.6764), (0.3315, -0.3996, 0.8572), (0.8461, -0.4058, 0.575), (0.7583, -0.6571, 0.5843), (0.5602, -0.4149, 0.7565), (0.7228, -0.4496, 0.6475), (-0.2736, 0.8821, 0.2294), (0.6648, 0.6686, 0.2433), (-0.8252, 0.502, 0.231), (0.6472, -0.7895, 0.5649), (-0.7339, -0.7218, 0.2253), (0.215, -0.3065, 0.9525), (0.245, 0.1669, 0.8559), (-0.3041, 0.1232, 0.8076), (-0.2861, -0.3407, 0.8023), (1.06, -0.188, 0.4841), (-1.058, -0.05103, 0.2951), (0.2591, -0.1066, 0.9884), (-0.285, -0.1183, 0.8844), (-0.00988, 0.9309, 0.2485), (-0.1939, -1.003, 0.4051), (-0.0298, 0.1305, 0.9336), (-0.01816, -0.348, 0.9349), (-0.009964, -0.1102, 0.9935), (-0.124, 0.493, 0.6074), (-0.4817, 0.7742, 0.2043), (-0.8884, -0.1345, 0.384), (-0.9948, -0.3108, 0.2763), (0.132, -0.9579, 0.4835), (-0.05238, -0.8269, 0.5967), (-0.3703, -0.3227, 1.655), (0.5854, -0.01915, 1.661), (-0.56, 0.5467, 1.613), (0.3645, 0.712, 1.3), (-0.2268, 0.5181, 1.956), (-0.1418, 0.1958, 2.035), (0.1944, 0.2637, 1.993), (0.1077, 0.5559, 1.879), (-0.6133, 0.1296, 1.705), (0.6855, 0.3508, 1.567), (-0.222, 0.3761, 2.034), (0.1437, 0.4374, 2.002), (0.164, -0.3547, 1.72), (-0.04157, 0.8448, 1.41), (0.01172, 0.2696, 2.076), (-0.06356, 0.5639, 1.976), (-0.04714, 0.4193, 2.074), (0.1216, 0.01578, 1.915), (0.3559, -0.2464, 1.706), (0.5821, 0.4314, 1.633), (0.607, 0.4913, 1.486), (-0.2415, 0.7837, 1.477), (-0.08538, 0.8505, 1.573), (-0.2803, -0.1465, 1.79), (-0.1687, -0.3117, 1.669), (-0.183, 0.3016, 2.055), (-0.5461, -0.06844, 1.685), (-0.3828, 0.05121, 1.818), (-0.4513, -0.2301, 1.65), (-0.745, -0.4705, 1.04), (0.6555, -0.4188, 1.079), (-0.5718, 0.5918, 0.9417), (0.5578, 0.4835, 0.6575), (-0.1879, 0.3772, 1.431), (-0.2423, -0.04255, 1.484), (0.2139, -0.0233, 1.462), (0.2314, 0.3452, 1.327), (-0.7821, 0.004327, 1.071), (0.892, 0.04292, 0.9846), (-0.2544, 0.2245, 1.509), (0.2149, 0.1845, 1.477), (0.01684, -0.6793, 1.191), (0.102, 0.7652, 0.7854), (-0.02516, -0.0001121, 1.543), (0.03032, 0.3998, 1.435), (-0.02992, 0.2148, 1.564), (0.09866, -0.3594, 1.274), (0.3735, -0.5851, 1.134), (0.7697, 0.1279, 1.043), (0.828, 0.2222, 0.8836), (-0.1725, 0.7278, 0.8447), (-0.009549, 0.6429, 0.9415), (-0.5368, -0.4917, 1.126), (-0.4516, -0.6532, 1.072), (-0.2462, 0.1165, 1.528), (-0.7174, -0.1976, 1.099), (-0.5901, -0.2044, 1.168), (-0.7462, -0.3155, 1.068), (-0.2597, 0.7368, 2.681), (-0.4442, 0.229, 2.633), (0.1849, 0.5218, 2.694), (-0.05395, 0.08138, 2.526), (-0.006459, 0.3716, 2.949), (-0.1299, 0.4335, 2.962), (-0.1821, 0.2915, 2.934), (-0.06873, 0.2506, 2.913), (0.01686, 0.6835, 2.73), (-0.3128, 0.05577, 2.585), (-0.04732, 0.4256, 2.962), (-0.1276, 0.2522, 2.923), (-0.451, 0.5209, 2.686), (0.1358, 0.2093, 2.586), (-0.1667, 0.3607, 2.966), (-0.01965, 0.3007, 2.931), (-0.1046, 0.2542, 3.272), (-0.3189, 0.4104, 2.822), (-0.4783, 0.3798, 2.659), (-0.2574, 0.08197, 2.625), (-0.2275, 0.04548, 2.562), (0.1745, 0.3188, 2.63), (0.1077, 0.255, 2.64), (-0.2458, 0.6888, 2.713), (-0.3096, 0.6867, 2.685), (-0.09124, 0.4335, 2.965), (-0.08222, 0.7098, 2.723), (-0.1195, 0.6477, 2.755), (-0.1961, 0.7216, 2.693), (-0.07643, 0.3268, 3.16), (-0.08263, 0.3278, 3.157), (-0.09449, 0.303, 3.148), (-0.09394, 0.28, 3.146), (-0.07709, 0.2698, 3.152), (-0.06375, 0.2683, 3.158), (-0.05288, 0.2828, 3.165), (-0.05264, 0.3054, 3.167), (-0.06373, 0.3233, 3.165), (-0.09823, 0.2623, 3.266), (-0.1021, 0.249, 3.282), (-0.102, 0.252, 3.274), (-0.1036, 0.2504, 3.285), (-0.1001, 0.2514, 3.269), (-0.1042, 0.2489, 3.273), (-0.09565, 0.2581, 3.261), (-0.104, 0.2557, 3.271), (-0.11, 0.2452, 3.278), (0.3125, -0.1152, 1.772), (0.4531, -0.1557, 1.697), (-0.6792, 0.3744, 1.01), (-0.5069, 0.4954, 1.106), (-0.5941, 0.0349, 2.055), (0.3768, 0.02683, 1.998), (-0.4863, 0.7397, 2.08), (0.3598, 0.7404, 1.82), (-0.1646, 0.5519, 2.244), (-0.1979, 0.2705, 2.243), (0.1222, 0.2776, 2.206), (0.1273, 0.539, 2.177), (-0.6012, 0.3607, 2.082), (0.4971, 0.3068, 2.002), (-0.198, 0.4497, 2.265), (0.118, 0.4091, 2.231), (-0.06405, -0.1475, 2.055), (-0.004309, 0.8741, 1.955), (-0.03224, 0.2954, 2.255), (-0.01902, 0.5556, 2.248), (-0.04173, 0.4279, 2.28), (0.05484, 0.1007, 2.102), (0.169, -0.0964, 2.048), (0.4227, 0.3649, 2.04), (0.4621, 0.4549, 1.959), (-0.1963, 0.8453, 2.004), (-0.03599, 0.8125, 2.041), (-0.44, 0.01015, 2.072), (-0.3867, -0.09588, 2.04), (-0.1928, 0.3728, 2.271), (-0.5541, 0.2177, 2.074), (-0.4741, 0.1965, 2.13), (-0.5828, 0.1444, 2.069), (-0.538, 0.607, 2.082), (-0.4122, 0.6729, 2.132), (0.3553, 0.4688, 2.372), (-0.2041, 0.8758, 2.384), (0.04191, -0.01377, 2.308), (-0.5195, 0.4858, 2.174), (-0.0305, 0.186, 2.523), (0.09611, 0.3521, 2.571), (-0.1099, 0.5051, 2.567), (-0.2334, 0.3603, 2.496), (0.2867, 0.1483, 2.377), (-0.429, 0.7554, 2.32), (0.04032, 0.2478, 2.575), (-0.1701, 0.411, 2.565), (0.1581, 0.7249, 2.445), (-0.381, 0.1884, 2.218), (-0.01086, 0.4094, 2.612), (-0.1325, 0.2593, 2.543), (-0.06236, 0.3182, 2.6), (0.02278, 0.6147, 2.534), (-0.02194, 0.8444, 2.425), (-0.4409, 0.6944, 2.35), (-0.4814, 0.6736, 2.261), (-0.2595, 0.1129, 2.258), (-0.2891, 0.1827, 2.322), (0.7608, -0.09084, 0.7025), (0.8562, 0.048, 0.5587), (1.007, -0.3897, 0.475), (0.4496, -0.4719, 0.7935), (0.7702, -0.5347, 0.6012), (0.7147, -0.4057, 0.6599)], [], [(0, 1, 2, 3, 4, 5), (34, 29, 6, 35), (29, 28, 7, 6), (28, 27, 8, 7), (41, 26, 9, 36), (33, 25, 29, 34), (25, 24, 28, 29), (24, 23, 27, 28), (40, 22, 26, 41), (32, 21, 25, 33), (21, 20, 24, 25), (20, 19, 23, 24), (39, 18, 22, 40), (31, 17, 21, 32), (17, 16, 20, 21), (16, 15, 19, 20), (38, 14, 18, 39), (30, 13, 17, 31), (13, 12, 16, 17), (12, 11, 15, 16), (37, 10, 14, 38), (35, 6, 13, 30), (6, 7, 12, 13), (7, 8, 11, 12), (36, 9, 10, 37), (26, 22, 18, 14, 10, 9), (0, 35, 30, 1), (1, 30, 31, 2), (2, 31, 32, 3), (3, 32, 33, 4), (4, 33, 34, 5), (5, 34, 35, 0), (8, 36, 37, 11), (11, 37, 38, 15), (15, 38, 39, 19), (19, 39, 40, 23), (23, 40, 41, 27), (27, 41, 36, 8), (42, 172, 450, 168), (42, 168, 445, 151), (42, 151, 441, 167), (42, 167, 449, 172), (43, 156, 436, 430), (43, 430, 624, 432), (43, 432, 625, 431), (43, 431, 623, 156), (44, 154, 435, 158), (44, 158, 443, 175), (44, 175, 453, 162), (44, 162, 445, 160), (44, 160, 440, 154), (45, 169, 448, 150), (45, 150, 440, 160), (45, 160, 445, 168), (45, 168, 450, 169), (46, 149, 439, 166), (46, 166, 448, 169), (46, 169, 450, 163), (46, 163, 444, 149), (47, 155, 434, 164), (47, 164, 446, 173), (47, 173, 451, 170), (47, 170, 448, 166), (47, 166, 439, 155), (48, 153, 437, 165), (48, 165, 447, 177), (48, 177, 456, 171), (48, 171, 449, 167), (48, 167, 441, 153), (49, 159, 444, 163), (49, 163, 450, 172), (49, 172, 449, 152), (49, 152, 438, 159), (50, 170, 451, 174), (50, 174, 452, 146), (50, 146, 435, 154), (50, 154, 440, 150), (50, 150, 448, 170), (51, 162, 453, 176), (51, 176, 454, 147), (51, 147, 437, 153), (51, 153, 441, 151), (51, 151, 445, 162), (52, 171, 456, 178), (52, 178, 455, 148), (52, 148, 436, 156), (52, 156, 623, 428), (52, 428, 438, 152), (52, 152, 449, 171), (53, 218, 483, 179), (53, 179, 485, 221), (53, 221, 484, 218), (54, 207, 473, 203), (54, 203, 468, 186), (54, 186, 464, 202), (54, 202, 472, 207), (55, 196, 465, 217), (55, 217, 483, 218), (55, 218, 484, 220), (55, 220, 482, 215), (55, 215, 467, 196), (56, 191, 459, 192), (56, 192, 465, 196), (56, 196, 467, 194), (56, 194, 461, 191), (57, 189, 458, 193), (57, 193, 466, 210), (57, 210, 476, 197), (57, 197, 468, 195), (57, 195, 463, 189), (58, 204, 471, 185), (58, 185, 463, 195), (58, 195, 468, 203), (58, 203, 473, 204), (59, 184, 462, 201), (59, 201, 471, 204), (59, 204, 473, 219), (59, 219, 482, 184), (60, 188, 460, 200), (60, 200, 470, 212), (60, 212, 479, 206), (60, 206, 472, 202), (60, 202, 464, 188), (61, 194, 467, 198), (61, 198, 473, 207), (61, 207, 472, 187), (61, 187, 461, 194), (62, 205, 474, 344), (62, 344, 562, 345), (62, 345, 563, 181), (62, 181, 458, 189), (62, 189, 463, 185), (62, 185, 471, 205), (63, 197, 476, 211), (63, 211, 477, 182), (63, 182, 460, 188), (63, 188, 464, 186), (63, 186, 468, 197), (64, 206, 479, 213), (64, 213, 478, 183), (64, 183, 459, 191), (64, 191, 461, 187), (64, 187, 472, 206), (65, 184, 482, 220), (65, 220, 484, 221), (65, 221, 485, 180), (65, 180, 457, 214), (65, 214, 480, 190), (65, 190, 462, 184), (66, 190, 480, 216), (66, 216, 481, 199), (66, 199, 469, 208), (66, 208, 474, 205), (66, 205, 471, 201), (66, 201, 462, 190), (67, 215, 482, 219), (67, 219, 473, 198), (67, 198, 467, 215), (68, 344, 474, 208), (68, 208, 469, 222), (68, 222, 475, 209), (68, 209, 562, 344), (69, 250, 502, 246), (69, 246, 497, 229), (69, 229, 493, 245), (69, 245, 501, 250), (70, 239, 494, 260), (70, 260, 512, 261), (70, 261, 513, 263), (70, 263, 511, 258), (70, 258, 496, 239), (71, 232, 487, 236), (71, 236, 495, 253), (71, 253, 505, 240), (71, 240, 497, 238), (71, 238, 492, 232), (72, 247, 500, 228), (72, 228, 492, 238), (72, 238, 497, 246), (72, 246, 502, 247), (73, 227, 491, 244), (73, 244, 500, 247), (73, 247, 502, 262), (73, 262, 511, 227), (74, 231, 489, 243), (74, 243, 499, 255), (74, 255, 508, 249), (74, 249, 501, 245), (74, 245, 493, 231), (75, 237, 496, 241), (75, 241, 502, 250), (75, 250, 501, 230), (75, 230, 490, 237), (76, 248, 503, 252), (76, 252, 504, 224), (76, 224, 487, 232), (76, 232, 492, 228), (76, 228, 500, 248), (77, 240, 505, 254), (77, 254, 506, 225), (77, 225, 489, 231), (77, 231, 493, 229), (77, 229, 497, 240), (78, 249, 508, 256), (78, 256, 507, 226), (78, 226, 488, 234), (78, 234, 565, 346), (78, 346, 490, 230), (78, 230, 501, 249), (79, 227, 511, 263), (79, 263, 513, 264), (79, 264, 514, 223), (79, 223, 486, 257), (79, 257, 509, 233), (79, 233, 491, 227), (80, 233, 509, 259), (80, 259, 510, 242), (80, 242, 498, 251), (80, 251, 503, 248), (80, 248, 500, 244), (80, 244, 491, 233), (81, 258, 511, 262), (81, 262, 502, 241), (81, 241, 496, 258), (82, 288, 530, 272), (82, 272, 519, 322), (82, 322, 551, 311), (82, 311, 550, 288), (83, 281, 523, 302), (83, 302, 541, 303), (83, 303, 542, 305), (83, 305, 540, 300), (83, 300, 525, 281), (84, 276, 517, 277), (84, 277, 523, 281), (84, 281, 525, 279), (84, 279, 519, 276), (85, 274, 516, 278), (85, 278, 524, 295), (85, 295, 534, 282), (85, 282, 526, 280), (85, 280, 521, 274), (86, 304, 526, 271), (86, 271, 522, 283), (86, 283, 549, 310), (86, 310, 548, 304), (87, 283, 522, 287), (87, 287, 530, 288), (87, 288, 550, 316), (87, 316, 549, 283), (88, 273, 518, 285), (88, 285, 528, 297), (88, 297, 537, 291), (88, 291, 530, 287), (88, 287, 522, 273), (89, 289, 529, 270), (89, 270, 521, 292), (89, 292, 547, 309), (89, 309, 546, 289), (90, 290, 532, 294), (90, 294, 533, 266), (90, 266, 516, 274), (90, 274, 521, 270), (90, 270, 529, 290), (91, 282, 534, 296), (91, 296, 535, 267), (91, 267, 518, 273), (91, 273, 522, 271), (91, 271, 526, 282), (92, 291, 537, 298), (92, 298, 536, 268), (92, 268, 517, 276), (92, 276, 519, 272), (92, 272, 530, 291), (93, 269, 540, 305), (93, 305, 542, 306), (93, 306, 543, 265), (93, 265, 515, 299), (93, 299, 538, 275), (93, 275, 520, 269), (94, 275, 538, 301), (94, 301, 539, 284), (94, 284, 527, 293), (94, 293, 532, 290), (94, 290, 529, 286), (94, 286, 520, 275), (95, 292, 521, 280), (95, 280, 526, 304), (95, 304, 548, 313), (95, 313, 547, 292), (96, 294, 532, 293), (96, 293, 527, 307), (96, 307, 533, 294), (97, 314, 546, 309), (97, 309, 547, 341), (97, 341, 555, 327), (97, 327, 554, 314), (98, 321, 551, 312), (98, 312, 552, 340), (98, 340, 560, 330), (98, 330, 559, 321), (99, 318, 545, 315), (99, 315, 546, 314), (99, 314, 554, 333), (99, 333, 553, 318), (100, 317, 544, 308), (100, 308, 545, 318), (100, 318, 553, 326), (100, 326, 531, 317), (101, 319, 550, 311), (101, 311, 551, 321), (101, 321, 559, 329), (101, 329, 558, 319), (102, 322, 519, 279), (102, 279, 525, 323), (102, 323, 552, 312), (102, 312, 551, 322), (103, 325, 540, 269), (103, 269, 520, 324), (103, 324, 545, 308), (103, 308, 544, 325), (104, 324, 520, 286), (104, 286, 529, 289), (104, 289, 546, 315), (104, 315, 545, 324), (105, 323, 525, 300), (105, 300, 540, 325), (105, 325, 544, 320), (105, 320, 552, 323), (106, 337, 561, 335), (106, 335, 556, 328), (106, 328, 557, 334), (106, 334, 558, 337), (107, 336, 554, 327), (107, 327, 555, 331), (107, 331, 556, 335), (107, 335, 561, 336), (108, 326, 553, 333), (108, 333, 554, 336), (108, 336, 561, 339), (108, 339, 531, 326), (109, 330, 560, 332), (109, 332, 561, 337), (109, 337, 558, 329), (109, 329, 559, 330), (110, 338, 531, 339), (110, 339, 561, 332), (110, 332, 560, 338), (111, 342, 549, 316), (111, 316, 550, 319), (111, 319, 558, 334), (111, 334, 557, 342), (112, 341, 547, 313), (112, 313, 548, 343), (112, 343, 556, 331), (112, 331, 555, 341), (113, 340, 552, 320), (113, 320, 544, 317), (113, 317, 531, 338), (113, 338, 560, 340), (114, 343, 548, 310), (114, 310, 549, 342), (114, 342, 557, 328), (114, 328, 556, 343), (115, 346, 565, 347), (115, 347, 564, 235), (115, 235, 494, 239), (115, 239, 496, 237), (115, 237, 490, 346), (116, 375, 582, 371), (116, 371, 577, 354), (116, 354, 573, 370), (116, 370, 581, 375), (117, 364, 574, 385), (117, 385, 592, 386), (117, 386, 593, 388), (117, 388, 591, 383), (117, 383, 576, 364), (118, 357, 567, 361), (118, 361, 575, 378), (118, 378, 585, 365), (118, 365, 577, 363), (118, 363, 572, 357), (119, 372, 580, 353), (119, 353, 572, 363), (119, 363, 577, 371), (119, 371, 582, 372), (120, 352, 571, 369), (120, 369, 580, 372), (120, 372, 582, 387), (120, 387, 591, 352), (121, 356, 569, 368), (121, 368, 579, 380), (121, 380, 588, 374), (121, 374, 581, 370), (121, 370, 573, 356), (122, 362, 576, 366), (122, 366, 582, 375), (122, 375, 581, 355), (122, 355, 570, 362), (123, 373, 583, 377), (123, 377, 584, 349), (123, 349, 567, 357), (123, 357, 572, 353), (123, 353, 580, 373), (124, 365, 585, 379), (124, 379, 586, 350), (124, 350, 569, 356), (124, 356, 573, 354), (124, 354, 577, 365), (125, 374, 588, 381), (125, 381, 587, 351), (125, 351, 568, 359), (125, 359, 596, 390), (125, 390, 570, 355), (125, 355, 581, 374), (126, 352, 591, 388), (126, 388, 593, 389), (126, 389, 594, 348), (126, 348, 566, 382), (126, 382, 589, 358), (126, 358, 571, 352), (127, 358, 589, 384), (127, 384, 590, 367), (127, 367, 578, 376), (127, 376, 583, 373), (127, 373, 580, 369), (127, 369, 571, 358), (128, 383, 591, 387), (128, 387, 582, 366), (128, 366, 576, 383), (129, 390, 596, 391), (129, 391, 595, 360), (129, 360, 574, 364), (129, 364, 576, 362), (129, 362, 570, 390), (130, 419, 613, 415), (130, 415, 608, 398), (130, 398, 604, 414), (130, 414, 612, 419), (131, 408, 605, 392), (131, 392, 597, 402), (131, 402, 602, 396), (131, 396, 607, 408), (132, 403, 599, 404), (132, 404, 605, 408), (132, 408, 607, 406), (132, 406, 601, 403), (133, 401, 598, 405), (133, 405, 606, 422), (133, 422, 616, 409), (133, 409, 608, 407), (133, 407, 603, 401), (134, 416, 611, 397), (134, 397, 603, 407), (134, 407, 608, 415), (134, 415, 613, 416), (135, 396, 602, 413), (135, 413, 611, 416), (135, 416, 613, 410), (135, 410, 607, 396), (136, 402, 597, 411), (136, 411, 609, 420), (136, 420, 614, 417), (136, 417, 611, 413), (136, 413, 602, 402), (137, 400, 600, 412), (137, 412, 610, 424), (137, 424, 619, 418), (137, 418, 612, 414), (137, 414, 604, 400), (138, 406, 607, 410), (138, 410, 613, 419), (138, 419, 612, 399), (138, 399, 601, 406), (139, 417, 614, 421), (139, 421, 615, 393), (139, 393, 598, 401), (139, 401, 603, 397), (139, 397, 611, 417), (140, 409, 616, 423), (140, 423, 617, 394), (140, 394, 600, 400), (140, 400, 604, 398), (140, 398, 608, 409), (141, 418, 619, 425), (141, 425, 618, 395), (141, 395, 599, 403), (141, 403, 601, 399), (141, 399, 612, 418), (142, 161, 620, 427), (142, 427, 621, 145), (142, 145, 434, 155), (142, 155, 439, 149), (142, 149, 444, 161), (143, 428, 623, 431), (143, 431, 625, 429), (143, 429, 622, 157), (143, 157, 442, 426), (143, 426, 620, 161), (143, 161, 444, 159), (143, 159, 438, 428), (144, 174, 451, 173), (144, 173, 446, 433), (144, 433, 452, 174), (626, 752, 1034, 756), (626, 735, 1029, 752), (626, 751, 1025, 735), (626, 756, 1033, 751), (627, 1014, 1020, 740), (627, 1016, 1208, 1014), (627, 1015, 1209, 1016), (627, 740, 1207, 1015), (628, 742, 1019, 738), (628, 759, 1027, 742), (628, 746, 1037, 759), (628, 744, 1029, 746), (628, 738, 1024, 744), (629, 734, 1032, 753), (629, 744, 1024, 734), (629, 752, 1029, 744), (629, 753, 1034, 752), (630, 750, 1023, 733), (630, 753, 1032, 750), (630, 747, 1034, 753), (630, 733, 1028, 747), (631, 748, 1018, 739), (631, 757, 1030, 748), (631, 754, 1035, 757), (631, 750, 1032, 754), (631, 739, 1023, 750), (632, 749, 1021, 737), (632, 761, 1031, 749), (632, 755, 1040, 761), (632, 751, 1033, 755), (632, 737, 1025, 751), (633, 747, 1028, 743), (633, 756, 1034, 747), (633, 736, 1033, 756), (633, 743, 1022, 736), (634, 758, 1035, 754), (634, 730, 1036, 758), (634, 738, 1019, 730), (634, 734, 1024, 738), (634, 754, 1032, 734), (635, 760, 1037, 746), (635, 731, 1038, 760), (635, 737, 1021, 731), (635, 735, 1025, 737), (635, 746, 1029, 735), (636, 762, 1040, 755), (636, 732, 1039, 762), (636, 740, 1020, 732), (636, 1012, 1207, 740), (636, 736, 1022, 1012), (636, 755, 1033, 736), (637, 763, 1067, 802), (637, 805, 1069, 763), (637, 802, 1068, 805), (638, 787, 1057, 791), (638, 770, 1052, 787), (638, 786, 1048, 770), (638, 791, 1056, 786), (639, 801, 1049, 780), (639, 802, 1067, 801), (639, 804, 1068, 802), (639, 799, 1066, 804), (639, 780, 1051, 799), (640, 776, 1043, 775), (640, 780, 1049, 776), (640, 778, 1051, 780), (640, 775, 1045, 778), (641, 777, 1042, 773), (641, 794, 1050, 777), (641, 781, 1060, 794), (641, 779, 1052, 781), (641, 773, 1047, 779), (642, 769, 1055, 788), (642, 779, 1047, 769), (642, 787, 1052, 779), (642, 788, 1057, 787), (643, 785, 1046, 768), (643, 788, 1055, 785), (643, 803, 1057, 788), (643, 768, 1066, 803), (644, 784, 1044, 772), (644, 796, 1054, 784), (644, 790, 1063, 796), (644, 786, 1056, 790), (644, 772, 1048, 786), (645, 782, 1051, 778), (645, 791, 1057, 782), (645, 771, 1056, 791), (645, 778, 1045, 771), (646, 928, 1058, 789), (646, 929, 1146, 928), (646, 765, 1147, 929), (646, 773, 1042, 765), (646, 769, 1047, 773), (646, 789, 1055, 769), (647, 795, 1060, 781), (647, 766, 1061, 795), (647, 772, 1044, 766), (647, 770, 1048, 772), (647, 781, 1052, 770), (648, 797, 1063, 790), (648, 767, 1062, 797), (648, 775, 1043, 767), (648, 771, 1045, 775), (648, 790, 1056, 771), (649, 804, 1066, 768), (649, 805, 1068, 804), (649, 764, 1069, 805), (649, 798, 1041, 764), (649, 774, 1064, 798), (649, 768, 1046, 774), (650, 800, 1064, 774), (650, 783, 1065, 800), (650, 792, 1053, 783), (650, 789, 1058, 792), (650, 785, 1055, 789), (650, 774, 1046, 785), (651, 803, 1066, 799), (651, 782, 1057, 803), (651, 799, 1051, 782), (652, 792, 1058, 928), (652, 806, 1053, 792), (652, 793, 1059, 806), (652, 928, 1146, 793), (653, 830, 1086, 834), (653, 813, 1081, 830), (653, 829, 1077, 813), (653, 834, 1085, 829), (654, 844, 1078, 823), (654, 845, 1096, 844), (654, 847, 1097, 845), (654, 842, 1095, 847), (654, 823, 1080, 842), (655, 820, 1071, 816), (655, 837, 1079, 820), (655, 824, 1089, 837), (655, 822, 1081, 824), (655, 816, 1076, 822), (656, 812, 1084, 831), (656, 822, 1076, 812), (656, 830, 1081, 822), (656, 831, 1086, 830), (657, 828, 1075, 811), (657, 831, 1084, 828), (657, 846, 1086, 831), (657, 811, 1095, 846), (658, 827, 1073, 815), (658, 839, 1083, 827), (658, 833, 1092, 839), (658, 829, 1085, 833), (658, 815, 1077, 829), (659, 825, 1080, 821), (659, 834, 1086, 825), (659, 814, 1085, 834), (659, 821, 1074, 814), (660, 836, 1087, 832), (660, 808, 1088, 836), (660, 816, 1071, 808), (660, 812, 1076, 816), (660, 832, 1084, 812), (661, 838, 1089, 824), (661, 809, 1090, 838), (661, 815, 1073, 809), (661, 813, 1077, 815), (661, 824, 1081, 813), (662, 840, 1092, 833), (662, 810, 1091, 840), (662, 818, 1072, 810), (662, 930, 1149, 818), (662, 814, 1074, 930), (662, 833, 1085, 814), (663, 847, 1095, 811), (663, 848, 1097, 847), (663, 807, 1098, 848), (663, 841, 1070, 807), (663, 817, 1093, 841), (663, 811, 1075, 817), (664, 843, 1093, 817), (664, 826, 1094, 843), (664, 835, 1082, 826), (664, 832, 1087, 835), (664, 828, 1084, 832), (664, 817, 1075, 828), (665, 846, 1095, 842), (665, 825, 1086, 846), (665, 842, 1080, 825), (666, 856, 1114, 872), (666, 906, 1103, 856), (666, 895, 1135, 906), (666, 872, 1134, 895), (667, 886, 1107, 865), (667, 887, 1125, 886), (667, 889, 1126, 887), (667, 884, 1124, 889), (667, 865, 1109, 884), (668, 861, 1101, 860), (668, 865, 1107, 861), (668, 863, 1109, 865), (668, 860, 1103, 863), (669, 862, 1100, 858), (669, 879, 1108, 862), (669, 866, 1118, 879), (669, 864, 1110, 866), (669, 858, 1105, 864), (670, 855, 1110, 888), (670, 867, 1106, 855), (670, 894, 1133, 867), (670, 888, 1132, 894), (671, 871, 1106, 867), (671, 872, 1114, 871), (671, 900, 1134, 872), (671, 867, 1133, 900), (672, 869, 1102, 857), (672, 881, 1112, 869), (672, 875, 1121, 881), (672, 871, 1114, 875), (672, 857, 1106, 871), (673, 854, 1113, 873), (673, 876, 1105, 854), (673, 893, 1131, 876), (673, 873, 1130, 893), (674, 878, 1116, 874), (674, 850, 1117, 878), (674, 858, 1100, 850), (674, 854, 1105, 858), (674, 874, 1113, 854), (675, 880, 1118, 866), (675, 851, 1119, 880), (675, 857, 1102, 851), (675, 855, 1106, 857), (675, 866, 1110, 855), (676, 882, 1121, 875), (676, 852, 1120, 882), (676, 860, 1101, 852), (676, 856, 1103, 860), (676, 875, 1114, 856), (677, 889, 1124, 853), (677, 890, 1126, 889), (677, 849, 1127, 890), (677, 883, 1099, 849), (677, 859, 1122, 883), (677, 853, 1104, 859), (678, 885, 1122, 859), (678, 868, 1123, 885), (678, 877, 1111, 868), (678, 874, 1116, 877), (678, 870, 1113, 874), (678, 859, 1104, 870), (679, 864, 1105, 876), (679, 888, 1110, 864), (679, 897, 1132, 888), (679, 876, 1131, 897), (680, 877, 1116, 878), (680, 891, 1111, 877), (680, 878, 1117, 891), (681, 893, 1130, 898), (681, 925, 1131, 893), (681, 911, 1139, 925), (681, 898, 1138, 911), (682, 896, 1135, 905), (682, 924, 1136, 896), (682, 914, 1144, 924), (682, 905, 1143, 914), (683, 899, 1129, 902), (683, 898, 1130, 899), (683, 917, 1138, 898), (683, 902, 1137, 917), (684, 892, 1128, 901), (684, 902, 1129, 892), (684, 910, 1137, 902), (684, 901, 1115, 910), (685, 895, 1134, 903), (685, 905, 1135, 895), (685, 913, 1143, 905), (685, 903, 1142, 913), (686, 863, 1103, 906), (686, 907, 1109, 863), (686, 896, 1136, 907), (686, 906, 1135, 896), (687, 853, 1124, 909), (687, 908, 1104, 853), (687, 892, 1129, 908), (687, 909, 1128, 892), (688, 870, 1104, 908), (688, 873, 1113, 870), (688, 899, 1130, 873), (688, 908, 1129, 899), (689, 884, 1109, 907), (689, 909, 1124, 884), (689, 904, 1128, 909), (689, 907, 1136, 904), (690, 919, 1145, 921), (690, 912, 1140, 919), (690, 918, 1141, 912), (690, 921, 1142, 918), (691, 911, 1138, 920), (691, 915, 1139, 911), (691, 919, 1140, 915), (691, 920, 1145, 919), (692, 917, 1137, 910), (692, 920, 1138, 917), (692, 923, 1145, 920), (692, 910, 1115, 923), (693, 916, 1144, 914), (693, 921, 1145, 916), (693, 913, 1142, 921), (693, 914, 1143, 913), (694, 923, 1115, 922), (694, 916, 1145, 923), (694, 922, 1144, 916), (695, 900, 1133, 926), (695, 903, 1134, 900), (695, 918, 1142, 903), (695, 926, 1141, 918), (696, 897, 1131, 925), (696, 927, 1132, 897), (696, 915, 1140, 927), (696, 925, 1139, 915), (697, 904, 1136, 924), (697, 901, 1128, 904), (697, 922, 1115, 901), (697, 924, 1144, 922), (698, 894, 1132, 927), (698, 926, 1133, 894), (698, 912, 1141, 926), (698, 927, 1140, 912), (699, 931, 1149, 930), (699, 819, 1148, 931), (699, 823, 1078, 819), (699, 821, 1080, 823), (699, 930, 1074, 821), (700, 955, 1166, 959), (700, 938, 1161, 955), (700, 954, 1157, 938), (700, 959, 1165, 954), (701, 969, 1158, 948), (701, 970, 1176, 969), (701, 972, 1177, 970), (701, 967, 1175, 972), (701, 948, 1160, 967), (702, 945, 1151, 941), (702, 962, 1159, 945), (702, 949, 1169, 962), (702, 947, 1161, 949), (702, 941, 1156, 947), (703, 937, 1164, 956), (703, 947, 1156, 937), (703, 955, 1161, 947), (703, 956, 1166, 955), (704, 953, 1155, 936), (704, 956, 1164, 953), (704, 971, 1166, 956), (704, 936, 1175, 971), (705, 952, 1153, 940), (705, 964, 1163, 952), (705, 958, 1172, 964), (705, 954, 1165, 958), (705, 940, 1157, 954), (706, 950, 1160, 946), (706, 959, 1166, 950), (706, 939, 1165, 959), (706, 946, 1154, 939), (707, 961, 1167, 957), (707, 933, 1168, 961), (707, 941, 1151, 933), (707, 937, 1156, 941), (707, 957, 1164, 937), (708, 963, 1169, 949), (708, 934, 1170, 963), (708, 940, 1153, 934), (708, 938, 1157, 940), (708, 949, 1161, 938), (709, 965, 1172, 958), (709, 935, 1171, 965), (709, 943, 1152, 935), (709, 974, 1180, 943), (709, 939, 1154, 974), (709, 958, 1165, 939), (710, 972, 1175, 936), (710, 973, 1177, 972), (710, 932, 1178, 973), (710, 966, 1150, 932), (710, 942, 1173, 966), (710, 936, 1155, 942), (711, 968, 1173, 942), (711, 951, 1174, 968), (711, 960, 1162, 951), (711, 957, 1167, 960), (711, 953, 1164, 957), (711, 942, 1155, 953), (712, 971, 1175, 967), (712, 950, 1166, 971), (712, 967, 1160, 950), (713, 975, 1180, 974), (713, 944, 1179, 975), (713, 948, 1158, 944), (713, 946, 1160, 948), (713, 974, 1154, 946), (714, 999, 1197, 1003), (714, 982, 1192, 999), (714, 998, 1188, 982), (714, 1003, 1196, 998), (715, 976, 1189, 992), (715, 986, 1181, 976), (715, 980, 1186, 986), (715, 992, 1191, 980), (716, 988, 1183, 987), (716, 992, 1189, 988), (716, 990, 1191, 992), (716, 987, 1185, 990), (717, 989, 1182, 985), (717, 1006, 1190, 989), (717, 993, 1200, 1006), (717, 991, 1192, 993), (717, 985, 1187, 991), (718, 981, 1195, 1000), (718, 991, 1187, 981), (718, 999, 1192, 991), (718, 1000, 1197, 999), (719, 997, 1186, 980), (719, 1000, 1195, 997), (719, 994, 1197, 1000), (719, 980, 1191, 994), (720, 995, 1181, 986), (720, 1004, 1193, 995), (720, 1001, 1198, 1004), (720, 997, 1195, 1001), (720, 986, 1186, 997), (721, 996, 1184, 984), (721, 1008, 1194, 996), (721, 1002, 1203, 1008), (721, 998, 1196, 1002), (721, 984, 1188, 998), (722, 994, 1191, 990), (722, 1003, 1197, 994), (722, 983, 1196, 1003), (722, 990, 1185, 983), (723, 1005, 1198, 1001), (723, 977, 1199, 1005), (723, 985, 1182, 977), (723, 981, 1187, 985), (723, 1001, 1195, 981), (724, 1007, 1200, 993), (724, 978, 1201, 1007), (724, 984, 1184, 978), (724, 982, 1188, 984), (724, 993, 1192, 982), (725, 1009, 1203, 1002), (725, 979, 1202, 1009), (725, 987, 1183, 979), (725, 983, 1185, 987), (725, 1002, 1196, 983), (726, 1011, 1204, 745), (726, 729, 1205, 1011), (726, 739, 1018, 729), (726, 733, 1023, 739), (726, 745, 1028, 733), (727, 1015, 1207, 1012), (727, 1013, 1209, 1015), (727, 741, 1206, 1013), (727, 1010, 1026, 741), (727, 745, 1204, 1010), (727, 743, 1028, 745), (727, 1012, 1022, 743), (728, 757, 1035, 758), (728, 1017, 1030, 757), (728, 758, 1036, 1017), (145, 621, 1205, 729), (434, 145, 729, 1018), (146, 452, 1036, 730), (435, 146, 730, 1019), (147, 454, 1038, 731), (437, 147, 731, 1021), (148, 455, 1039, 732), (436, 148, 732, 1020), (157, 622, 1206, 741), (442, 157, 741, 1026), (158, 435, 1019, 742), (443, 158, 742, 1027), (164, 434, 1018, 748), (446, 164, 748, 1030), (165, 437, 1021, 749), (447, 165, 749, 1031), (175, 443, 1027, 759), (453, 175, 759, 1037), (176, 453, 1037, 760), (454, 176, 760, 1038), (177, 447, 1031, 761), (456, 177, 761, 1040), (178, 456, 1040, 762), (455, 178, 762, 1039), (179, 483, 1067, 763), (485, 179, 763, 1069), (180, 485, 1069, 764), (457, 180, 764, 1041), (181, 563, 1147, 765), (458, 181, 765, 1042), (182, 477, 1061, 766), (460, 182, 766, 1044), (183, 478, 1062, 767), (459, 183, 767, 1043), (192, 459, 1043, 776), (465, 192, 776, 1049), (193, 458, 1042, 777), (466, 193, 777, 1050), (199, 481, 1065, 783), (469, 199, 783, 1053), (200, 460, 1044, 784), (470, 200, 784, 1054), (562, 209, 793, 1146), (209, 475, 1059, 793), (210, 466, 1050, 794), (476, 210, 794, 1060), (211, 476, 1060, 795), (477, 211, 795, 1061), (212, 470, 1054, 796), (479, 212, 796, 1063), (213, 479, 1063, 797), (478, 213, 797, 1062), (214, 457, 1041, 798), (480, 214, 798, 1064), (481, 216, 800, 1065), (216, 480, 1064, 800), (217, 465, 1049, 801), (483, 217, 801, 1067), (222, 469, 1053, 806), (475, 222, 806, 1059), (223, 514, 1098, 807), (486, 223, 807, 1070), (224, 504, 1088, 808), (487, 224, 808, 1071), (225, 506, 1090, 809), (489, 225, 809, 1073), (226, 507, 1091, 810), (488, 226, 810, 1072), (565, 234, 818, 1149), (234, 488, 1072, 818), (235, 564, 1148, 819), (494, 235, 819, 1078), (236, 487, 1071, 820), (495, 236, 820, 1079), (242, 510, 1094, 826), (498, 242, 826, 1082), (243, 489, 1073, 827), (499, 243, 827, 1083), (251, 498, 1082, 835), (503, 251, 835, 1087), (252, 503, 1087, 836), (504, 252, 836, 1088), (253, 495, 1079, 837), (505, 253, 837, 1089), (254, 505, 1089, 838), (506, 254, 838, 1090), (255, 499, 1083, 839), (508, 255, 839, 1092), (256, 508, 1092, 840), (507, 256, 840, 1091), (257, 486, 1070, 841), (509, 257, 841, 1093), (510, 259, 843, 1094), (259, 509, 1093, 843), (260, 494, 1078, 844), (512, 260, 844, 1096), (513, 261, 845, 1097), (261, 512, 1096, 845), (264, 513, 1097, 848), (514, 264, 848, 1098), (265, 543, 1127, 849), (515, 265, 849, 1099), (266, 533, 1117, 850), (516, 266, 850, 1100), (267, 535, 1119, 851), (518, 267, 851, 1102), (268, 536, 1120, 852), (517, 268, 852, 1101), (277, 517, 1101, 861), (523, 277, 861, 1107), (278, 516, 1100, 862), (524, 278, 862, 1108), (284, 539, 1123, 868), (527, 284, 868, 1111), (285, 518, 1102, 869), (528, 285, 869, 1112), (295, 524, 1108, 879), (534, 295, 879, 1118), (296, 534, 1118, 880), (535, 296, 880, 1119), (297, 528, 1112, 881), (537, 297, 881, 1121), (298, 537, 1121, 882), (536, 298, 882, 1120), (299, 515, 1099, 883), (538, 299, 883, 1122), (539, 301, 885, 1123), (301, 538, 1122, 885), (302, 523, 1107, 886), (541, 302, 886, 1125), (542, 303, 887, 1126), (303, 541, 1125, 887), (306, 542, 1126, 890), (543, 306, 890, 1127), (307, 527, 1111, 891), (533, 307, 891, 1117), (345, 562, 1146, 929), (563, 345, 929, 1147), (347, 565, 1149, 931), (564, 347, 931, 1148), (348, 594, 1178, 932), (566, 348, 932, 1150), (349, 584, 1168, 933), (567, 349, 933, 1151), (350, 586, 1170, 934), (569, 350, 934, 1153), (351, 587, 1171, 935), (568, 351, 935, 1152), (596, 359, 943, 1180), (359, 568, 1152, 943), (360, 595, 1179, 944), (574, 360, 944, 1158), (361, 567, 1151, 945), (575, 361, 945, 1159), (367, 590, 1174, 951), (578, 367, 951, 1162), (368, 569, 1153, 952), (579, 368, 952, 1163), (376, 578, 1162, 960), (583, 376, 960, 1167), (377, 583, 1167, 961), (584, 377, 961, 1168), (378, 575, 1159, 962), (585, 378, 962, 1169), (379, 585, 1169, 963), (586, 379, 963, 1170), (380, 579, 1163, 964), (588, 380, 964, 1172), (381, 588, 1172, 965), (587, 381, 965, 1171), (382, 566, 1150, 966), (589, 382, 966, 1173), (590, 384, 968, 1174), (384, 589, 1173, 968), (385, 574, 1158, 969), (592, 385, 969, 1176), (593, 386, 970, 1177), (386, 592, 1176, 970), (389, 593, 1177, 973), (594, 389, 973, 1178), (391, 596, 1180, 975), (595, 391, 975, 1179), (392, 605, 1189, 976), (597, 392, 976, 1181), (393, 615, 1199, 977), (598, 393, 977, 1182), (394, 617, 1201, 978), (600, 394, 978, 1184), (395, 618, 1202, 979), (599, 395, 979, 1183), (404, 599, 1183, 988), (605, 404, 988, 1189), (405, 598, 1182, 989), (606, 405, 989, 1190), (411, 597, 1181, 995), (609, 411, 995, 1193), (412, 600, 1184, 996), (610, 412, 996, 1194), (420, 609, 1193, 1004), (614, 420, 1004, 1198), (421, 614, 1198, 1005), (615, 421, 1005, 1199), (422, 606, 1190, 1006), (616, 422, 1006, 1200), (423, 616, 1200, 1007), (617, 423, 1007, 1201), (424, 610, 1194, 1008), (619, 424, 1008, 1203), (425, 619, 1203, 1009), (618, 425, 1009, 1202), (426, 442, 1026, 1010), (620, 426, 1010, 1204), (427, 620, 1204, 1011), (621, 427, 1011, 1205), (429, 625, 1209, 1013), (622, 429, 1013, 1206), (430, 436, 1020, 1014), (624, 430, 1014, 1208), (625, 432, 1016, 1209), (432, 624, 1208, 1016), (433, 446, 1030, 1017), (452, 433, 1017, 1036)])
me_cylinder_078.polygons.foreach_set('material_index', [0, 0, 0, 0, 0, 0, 0, 0, 0, 0, 0, 0, 0, 0, 0, 0, 0, 0, 0, 0, 0, 0, 0, 0, 0, 0, 0, 0, 0, 0, 0, 0, 0, 0, 0, 0, 0, 0, 1, 1, 1, 1, 2, 2, 1, 1, 2, 2, 1, 1, 1, 1, 1, 1, 1, 1, 1, 1, 1, 2, 2, 1, 1, 1, 2, 2, 1, 1, 1, 1, 1, 1, 1, 1, 2, 2, 1, 1, 1, 2, 2, 1, 1, 1, 2, 2, 1, 1, 1, 2, 2, 2, 1, 1, 1, 1, 2, 2, 2, 1, 1, 2, 2, 1, 1, 2, 2, 1, 1, 1, 1, 1, 1, 1, 1, 1, 1, 1, 2, 2, 2, 1, 1, 1, 1, 1, 1, 1, 1, 2, 2, 1, 1, 1, 2, 2, 1, 1, 2, 2, 2, 1, 1, 1, 2, 2, 2, 1, 1, 1, 2, 2, 1, 1, 1, 1, 1, 1, 1, 2, 2, 1, 1, 1, 1, 1, 2, 2, 1, 1, 1, 2, 2, 1, 1, 1, 1, 1, 1, 1, 1, 1, 1, 1, 2, 2, 1, 1, 1, 1, 1, 1, 1, 1, 2, 2, 1, 1, 1, 2, 2, 1, 1, 1, 2, 2, 1, 1, 1, 1, 1, 2, 2, 2, 1, 2, 2, 2, 1, 1, 1, 1, 1, 1, 2, 2, 2, 2, 2, 2, 2, 2, 2, 2, 2, 2, 2, 2, 2, 2, 2, 2, 2, 2, 2, 2, 2, 2, 2, 2, 2, 2, 2, 2, 2, 2, 2, 2, 2, 2, 2, 2, 2, 2, 2, 2, 2, 2, 2, 2, 2, 2, 2, 2, 2, 2, 2, 2, 2, 2, 2, 2, 2, 2, 2, 2, 2, 2, 2, 2, 2, 2, 2, 2, 2, 2, 2, 2, 2, 2, 2, 2, 2, 2, 2, 2, 2, 2, 2, 2, 2, 2, 2, 2, 2, 2, 2, 2, 2, 2, 2, 2, 2, 2, 2, 2, 2, 2, 2, 2, 2, 2, 2, 2, 2, 2, 2, 2, 2, 2, 2, 2, 2, 2, 2, 2, 2, 2, 2, 2, 2, 2, 2, 2, 2, 2, 2, 2, 2, 2, 2, 2, 2, 2, 1, 2, 2, 1, 1, 1, 1, 1, 1, 2, 2, 1, 1, 1, 2, 2, 1, 1, 1, 1, 1, 1, 1, 1, 1, 1, 1, 2, 2, 1, 1, 1, 1, 1, 1, 1, 1, 2, 2, 1, 1, 1, 2, 2, 1, 1, 1, 2, 2, 1, 1, 1, 1, 1, 2, 2, 2, 1, 2, 2, 2, 1, 1, 1, 1, 1, 1, 1, 2, 2, 1, 1, 1, 1, 1, 1, 2, 2, 1, 1, 2, 2, 1, 1, 2, 2, 1, 1, 1, 1, 1, 1, 1, 1, 1, 1, 1, 2, 2, 1, 1, 1, 2, 2, 1, 1, 1, 1, 1, 1, 1, 1, 2, 2, 1, 1, 1, 2, 2, 1, 1, 1, 2, 2, 1, 1, 1, 2, 2, 1, 1, 1, 1, 2, 2, 1, 1, 1, 1, 2, 2, 1, 1, 1, 1, 1, 1, 1, 1, 1, 1, 1, 1, 1, 1, 1, 1, 1, 1, 1, 1, 1, 1, 1, 1, 1, 1, 1, 1, 1, 1, 1, 1, 1, 1, 1, 1, 1, 1, 1, 1, 1, 1, 1, 1, 1, 1, 1, 1, 1, 1, 1, 1, 1, 1, 1, 1, 1, 1, 1, 1, 1, 1, 1, 1, 1, 1, 1, 1, 1, 1, 1, 1, 1, 1, 1, 1, 1, 1, 1, 1, 1, 1, 1, 1, 1, 1, 1, 1, 1, 1, 1, 1, 1, 1, 1, 1, 1, 1, 1, 1, 1, 1, 1, 1, 1, 1, 1, 1, 1, 1, 1, 1, 1, 1, 1, 1, 1, 1, 1, 1, 1, 1, 1, 1, 1, 1, 1, 1, 1, 1, 1, 1, 1, 1, 1, 1, 1, 1, 1, 1, 1, 1, 1, 1, 1, 1, 1, 1, 1, 1, 1, 1, 1, 1, 1, 1, 1, 1, 1, 1, 1, 1, 1, 1, 1, 1, 1, 1, 1, 1, 1, 1, 1, 1, 1, 1, 1, 1, 1, 1, 1, 1, 1, 1, 1, 1, 1, 1, 1, 1, 1, 1, 1, 1, 1, 1, 1, 1, 1, 1, 1, 1, 1, 1, 1, 1, 1, 1, 1, 1, 1, 1, 1, 1, 1, 1, 1, 1, 1, 1, 1, 1, 1, 1, 1, 1, 1, 1, 1, 1, 1, 1, 1, 1, 1, 1, 1, 1, 1, 1, 1, 1, 1, 1, 1, 1, 1, 1, 1, 1, 1, 1, 1, 1, 1, 1, 1, 1, 1, 1, 1, 1, 1, 1, 1, 1, 1, 1, 1, 1, 1, 1, 1, 1, 1, 1, 1, 1, 1, 1, 1, 1, 1, 1, 1, 1, 1, 1, 1, 1, 1, 1, 1, 1, 1, 1, 1, 1, 1, 1, 1, 1, 1, 1, 1, 1, 1, 1, 1, 1, 1, 1, 1, 1, 1, 1, 1, 1, 1, 1, 1, 1, 1, 1, 1, 1, 1, 1, 1, 1, 1, 1, 1, 1, 1, 1, 1, 1, 1, 1, 1, 1, 1, 1, 1, 1, 1, 1, 1, 1, 1, 1, 1, 1, 1, 1, 1, 1, 1, 1, 1, 1, 1, 1, 1, 1, 1, 1, 1, 1, 1, 1, 1, 1, 1, 1, 1, 1, 1, 1, 1, 1, 1, 1, 1, 1, 1, 1, 1, 1, 1, 1, 1, 1, 1, 1, 1, 1, 1, 1, 1, 1, 1, 1, 1, 1, 1, 1, 1, 1, 1, 1, 1, 1, 1, 1, 1, 1, 1, 1, 1, 1, 1, 1, 1, 1, 1, 1, 1, 1, 1, 1, 1, 1, 1, 1, 1, 1, 1, 1, 1, 1, 1, 1, 1, 1, 1, 1, 1, 1, 1, 1, 1, 1, 1, 1, 1, 1, 1, 1, 1, 1, 1, 1, 1, 1, 1, 1, 1, 1, 1, 1, 1, 1, 1, 1, 1, 1, 1, 1, 1, 1, 1, 1, 1, 1, 1, 1, 1, 1, 1, 1, 1, 1, 1, 1, 1, 1, 1, 1, 1, 1, 1, 1, 1, 1, 1, 1, 1, 1, 1, 1, 1, 1, 1, 1, 1, 1, 1, 1, 1, 1, 1, 1, 1, 1, 1, 1, 1, 1, 1, 1, 1, 1, 1, 1, 1, 1, 1, 1, 1, 1, 1, 1, 1, 1, 1, 1, 1, 1, 1, 1, 1, 1, 1, 1, 1, 1, 1, 1, 1, 1, 1, 1, 1, 1, 1, 1, 1, 1, 1, 1, 1, 1, 1, 1, 1, 1, 1, 1, 1, 1, 1, 1, 1, 1, 1, 1, 1, 1, 1, 1, 1, 1, 1, 1, 1, 1, 1, 1, 1, 1, 1, 1, 1, 1, 1, 1, 1, 1, 1, 1, 1, 1, 1, 1, 1, 1, 1, 1, 1, 1, 1, 1, 1, 1, 1, 1, 1, 1, 1, 1, 1, 1, 1, 1, 1, 1, 1, 1, 1, 1, 1, 1, 1, 1, 1, 1, 1, 1, 1, 1, 1, 1, 1, 1, 1, 1, 1, 1, 1, 1, 1, 1, 1, 1, 1, 1, 1, 1, 1, 1, 1, 1, 1, 1, 1, 1, 1, 1, 1, 1, 1, 1, 1, 1, 1, 1, 1])
me_cylinder_078.materials.append(mat_wood)
me_cylinder_078.materials.append(mat_green)
me_cylinder_078.materials.append(mat_snow)
me_cylinder_078.use_remesh_preserve_volume = False
me_cylinder_078.use_remesh_preserve_attributes = False
me_cylinder_078.use_mirror_vertex_groups = False
me_cylinder_078.update()

# ---- objects
ob_pinetree_snow_3 = bpy.data.objects.new('PineTree_Snow_3', me_cylinder_078)

# ---- transforms, parenting, visibility, modifiers, constraints
ob_pinetree_snow_3.location = (0.0, 0.0, 0.0)
ob_pinetree_snow_3.lineart.crease_threshold = 0.0

# ---- collection membership
col_collection_1.objects.link(ob_pinetree_snow_3)

# ---- scene / render settings (as saved in the file)
scene.frame_start = 1; scene.frame_end = 250; scene.frame_set(0)
scene.render.engine = 'CYCLES'
scene.render.resolution_x = 1000
scene.render.resolution_y = 1000
scene.render.dither_intensity = 0.0
scene.cycles.samples = 200
scene.cycles.sampling_pattern = 'TABULATED_SOBOL'
scene.cycles.light_sampling_threshold = 0.0
scene.cycles.use_adaptive_sampling = False
scene.cycles.use_light_tree = False
scene.cycles.caustics_reflective = False
scene.cycles.caustics_refractive = False
scene.cycles.blur_glossy = 0.0
scene.cycles.max_bounces = 2
scene.cycles.pixel_filter_type = 'GAUSSIAN'
scene.cycles.sample_clamp_indirect = 0.0
scene.view_settings.view_transform = 'Standard'
bpy.context.view_layer.update()

# ---- added for rendering (the .blend has no active camera): camera
cam_auto = bpy.data.cameras.new('AutoCamera')
cam_auto.lens = 50.0
cam_auto.sensor_width = 36.0
cam_auto.clip_end = 1000.0
ob_auto_camera = bpy.data.objects.new('AutoCamera', cam_auto)
scene.collection.objects.link(ob_auto_camera)
ob_auto_camera.location = (4.09156, -4.92693, 4.91482)
ob_auto_camera.rotation_euler = (1.09748, -7.21219e-08, 0.694738)
scene.camera = ob_auto_camera
bpy.context.view_layer.update()
